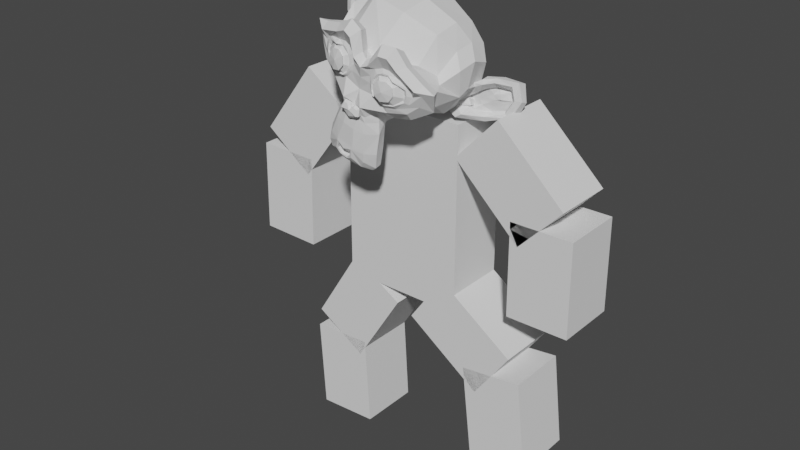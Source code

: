 # Source: body2.80.blend  (saved by Blender 2.80.75; exported with 4.5.12 LTS)
import bpy
from mathutils import Matrix  # noqa: F401  (used for matrix-valued properties, if any)

bpy.ops.wm.read_factory_settings(use_empty=True)
scene = bpy.context.scene
scene.name = 'Scene'

# ---- collections
col_collection = bpy.data.collections.new('Collection'); scene.collection.children.link(col_collection)

# ---- world
world_world = bpy.data.worlds.new('World'); scene.world = world_world
world_world.use_nodes = True; world_world.node_tree.nodes.clear()
_N = world_world.node_tree.nodes; _L = world_world.node_tree.links
n0 = _N.new('ShaderNodeOutputWorld'); n0.name = 'World Output'; n0.location = (300, 300)
n1 = _N.new('ShaderNodeBackground'); n1.name = 'Background'; n1.location = (10, 300)
n1.inputs[0].default_value = (0.05088, 0.05088, 0.05088, 1.0)
_L.new(n1.outputs[0], n0.inputs[0])
n0.is_active_output = True
world_world.color = (0.05088, 0.05088, 0.05088)
world_world.use_sun_shadow = False
world_world.sun_shadow_jitter_overblur = 0.0

# ---- meshes
me_cube_002 = bpy.data.meshes.new('Cube.002')
me_cube_002.from_pydata([(-1.0, -1.0, -1.0), (-1.0, -1.0, 1.0), (-1.0, 1.0, -1.0), (-1.0, 1.0, 1.0), (1.0, -1.0, -1.0), (1.0, -1.0, 1.0), (1.0, 1.0, -1.0), (1.0, 1.0, 1.0)], [], [(0, 1, 3, 2), (2, 3, 7, 6), (6, 7, 5, 4), (4, 5, 1, 0), (2, 6, 4, 0), (7, 3, 1, 5)])
_uv = me_cube_002.uv_layers.new(name='UVMap')
_uv.uv.foreach_set('vector', [0.375, 0.0, 0.625, 0.0, 0.625, 0.25, 0.375, 0.25, 0.375, 0.25, 0.625, 0.25, 0.625, 0.5, 0.375, 0.5, 0.375, 0.5, 0.625, 0.5, 0.625, 0.75, 0.375, 0.75, 0.375, 0.75, 0.625, 0.75, 0.625, 1.0, 0.375, 1.0, 0.125, 0.5, 0.375, 0.5, 0.375, 0.75, 0.125, 0.75, 0.625, 0.5, 0.875, 0.5, 0.875, 0.75, 0.625, 0.75])
me_cube_002.use_remesh_preserve_volume = False
me_cube_002.use_remesh_preserve_attributes = False
me_cube_002.use_mirror_vertex_groups = False
me_cube_002.update()
me_cube_003 = bpy.data.meshes.new('Cube.003')
me_cube_003.from_pydata([(0.04518, -6.676e-06, -1.753), (0.04518, -6.676e-06, 0.2466), (0.04518, 2.0, -1.753), (0.04518, 2.0, 0.2466), (2.045, -6.676e-06, -1.753), (2.045, -6.676e-06, 0.2466), (2.045, 2.0, -1.753), (2.045, 2.0, 0.2466)], [], [(0, 1, 3, 2), (2, 3, 7, 6), (6, 7, 5, 4), (4, 5, 1, 0), (2, 6, 4, 0), (7, 3, 1, 5)])
_uv = me_cube_003.uv_layers.new(name='UVMap')
_uv.uv.foreach_set('vector', [0.375, 0.0, 0.625, 0.0, 0.625, 0.25, 0.375, 0.25, 0.375, 0.25, 0.625, 0.25, 0.625, 0.5, 0.375, 0.5, 0.375, 0.5, 0.625, 0.5, 0.625, 0.75, 0.375, 0.75, 0.375, 0.75, 0.625, 0.75, 0.625, 1.0, 0.375, 1.0, 0.125, 0.5, 0.375, 0.5, 0.375, 0.75, 0.125, 0.75, 0.625, 0.5, 0.875, 0.5, 0.875, 0.75, 0.625, 0.75])
me_cube_003.use_remesh_preserve_volume = False
me_cube_003.use_remesh_preserve_attributes = False
me_cube_003.use_mirror_vertex_groups = False
me_cube_003.update()
me_cube_004 = bpy.data.meshes.new('Cube.004')
me_cube_004.from_pydata([(-0.955, -6.676e-06, -1.975), (-0.955, -6.676e-06, 0.02467), (-0.955, 2.0, -1.975), (-0.955, 2.0, 0.02467), (1.045, -6.676e-06, -1.975), (1.045, -6.676e-06, 0.02467), (1.045, 2.0, -1.975), (1.045, 2.0, 0.02467)], [], [(0, 1, 3, 2), (2, 3, 7, 6), (6, 7, 5, 4), (4, 5, 1, 0), (2, 6, 4, 0), (7, 3, 1, 5)])
_uv = me_cube_004.uv_layers.new(name='UVMap')
_uv.uv.foreach_set('vector', [0.375, 0.0, 0.625, 0.0, 0.625, 0.25, 0.375, 0.25, 0.375, 0.25, 0.625, 0.25, 0.625, 0.5, 0.375, 0.5, 0.375, 0.5, 0.625, 0.5, 0.625, 0.75, 0.375, 0.75, 0.375, 0.75, 0.625, 0.75, 0.625, 1.0, 0.375, 1.0, 0.125, 0.5, 0.375, 0.5, 0.375, 0.75, 0.125, 0.75, 0.625, 0.5, 0.875, 0.5, 0.875, 0.75, 0.625, 0.75])
me_cube_004.use_remesh_preserve_volume = False
me_cube_004.use_remesh_preserve_attributes = False
me_cube_004.use_mirror_vertex_groups = False
me_cube_004.update()
me_cube_005 = bpy.data.meshes.new('Cube.005')
me_cube_005.from_pydata([(-1.98, -6.676e-06, -1.77), (-1.98, -6.676e-06, 0.2295), (-1.98, 2.0, -1.77), (-1.98, 2.0, 0.2295), (0.02018, -6.676e-06, -1.77), (0.02018, -6.676e-06, 0.2295), (0.02018, 2.0, -1.77), (0.02018, 2.0, 0.2295)], [], [(0, 1, 3, 2), (2, 3, 7, 6), (6, 7, 5, 4), (4, 5, 1, 0), (2, 6, 4, 0), (7, 3, 1, 5)])
_uv = me_cube_005.uv_layers.new(name='UVMap')
_uv.uv.foreach_set('vector', [0.375, 0.0, 0.625, 0.0, 0.625, 0.25, 0.375, 0.25, 0.375, 0.25, 0.625, 0.25, 0.625, 0.5, 0.375, 0.5, 0.375, 0.5, 0.625, 0.5, 0.625, 0.75, 0.375, 0.75, 0.375, 0.75, 0.625, 0.75, 0.625, 1.0, 0.375, 1.0, 0.125, 0.5, 0.375, 0.5, 0.375, 0.75, 0.125, 0.75, 0.625, 0.5, 0.875, 0.5, 0.875, 0.75, 0.625, 0.75])
me_cube_005.use_remesh_preserve_volume = False
me_cube_005.use_remesh_preserve_attributes = False
me_cube_005.use_mirror_vertex_groups = False
me_cube_005.update()
me_cube_006 = bpy.data.meshes.new('Cube.006')
me_cube_006.from_pydata([(-1.055, -6.795e-06, -1.977), (-1.055, -6.795e-06, 0.02335), (-1.055, 2.0, -1.977), (-1.055, 2.0, 0.02335), (0.9446, -6.795e-06, -1.977), (0.9446, -6.795e-06, 0.02335), (0.9446, 2.0, -1.977), (0.9446, 2.0, 0.02335)], [], [(0, 1, 3, 2), (2, 3, 7, 6), (6, 7, 5, 4), (4, 5, 1, 0), (2, 6, 4, 0), (7, 3, 1, 5)])
_uv = me_cube_006.uv_layers.new(name='UVMap')
_uv.uv.foreach_set('vector', [0.375, 0.0, 0.625, 0.0, 0.625, 0.25, 0.375, 0.25, 0.375, 0.25, 0.625, 0.25, 0.625, 0.5, 0.375, 0.5, 0.375, 0.5, 0.625, 0.5, 0.625, 0.75, 0.375, 0.75, 0.375, 0.75, 0.625, 0.75, 0.625, 1.0, 0.375, 1.0, 0.125, 0.5, 0.375, 0.5, 0.375, 0.75, 0.125, 0.75, 0.625, 0.5, 0.875, 0.5, 0.875, 0.75, 0.625, 0.75])
me_cube_006.use_remesh_preserve_volume = False
me_cube_006.use_remesh_preserve_attributes = False
me_cube_006.use_mirror_vertex_groups = False
me_cube_006.update()
me_cube_007 = bpy.data.meshes.new('Cube.007')
me_cube_007.from_pydata([(-0.9547, -7.153e-06, -1.996), (-0.9547, -7.153e-06, 0.004456), (-0.9547, 2.0, -1.996), (-0.9547, 2.0, 0.004456), (1.045, -7.153e-06, -1.996), (1.045, -7.153e-06, 0.004456), (1.045, 2.0, -1.996), (1.045, 2.0, 0.004456)], [], [(0, 1, 3, 2), (2, 3, 7, 6), (6, 7, 5, 4), (4, 5, 1, 0), (2, 6, 4, 0), (7, 3, 1, 5)])
_uv = me_cube_007.uv_layers.new(name='UVMap')
_uv.uv.foreach_set('vector', [0.375, 0.0, 0.625, 0.0, 0.625, 0.25, 0.375, 0.25, 0.375, 0.25, 0.625, 0.25, 0.625, 0.5, 0.375, 0.5, 0.375, 0.5, 0.625, 0.5, 0.625, 0.75, 0.375, 0.75, 0.375, 0.75, 0.625, 0.75, 0.625, 1.0, 0.375, 1.0, 0.125, 0.5, 0.375, 0.5, 0.375, 0.75, 0.125, 0.75, 0.625, 0.5, 0.875, 0.5, 0.875, 0.75, 0.625, 0.75])
me_cube_007.use_remesh_preserve_volume = False
me_cube_007.use_remesh_preserve_attributes = False
me_cube_007.use_mirror_vertex_groups = False
me_cube_007.update()
me_cube_008 = bpy.data.meshes.new('Cube.008')
me_cube_008.from_pydata([(-1.006, -7.629e-06, -2.029), (-1.006, -7.629e-06, -0.02942), (-1.006, 2.0, -2.029), (-1.006, 2.0, -0.02942), (0.994, -7.629e-06, -2.029), (0.994, -7.629e-06, -0.02942), (0.994, 2.0, -2.029), (0.994, 2.0, -0.02942)], [], [(0, 1, 3, 2), (2, 3, 7, 6), (6, 7, 5, 4), (4, 5, 1, 0), (2, 6, 4, 0), (7, 3, 1, 5)])
_uv = me_cube_008.uv_layers.new(name='UVMap')
_uv.uv.foreach_set('vector', [0.375, 0.0, 0.625, 0.0, 0.625, 0.25, 0.375, 0.25, 0.375, 0.25, 0.625, 0.25, 0.625, 0.5, 0.375, 0.5, 0.375, 0.5, 0.625, 0.5, 0.625, 0.75, 0.375, 0.75, 0.375, 0.75, 0.625, 0.75, 0.625, 1.0, 0.375, 1.0, 0.125, 0.5, 0.375, 0.5, 0.375, 0.75, 0.125, 0.75, 0.625, 0.5, 0.875, 0.5, 0.875, 0.75, 0.625, 0.75])
me_cube_008.use_remesh_preserve_volume = False
me_cube_008.use_remesh_preserve_attributes = False
me_cube_008.use_mirror_vertex_groups = False
me_cube_008.update()
me_cube_009 = bpy.data.meshes.new('Cube.009')
me_cube_009.from_pydata([(-0.9543, -7.153e-06, -1.996), (-0.9543, -7.153e-06, 0.004456), (-0.9543, 2.0, -1.996), (-0.9543, 2.0, 0.004456), (1.046, -7.153e-06, -1.996), (1.046, -7.153e-06, 0.004456), (1.046, 2.0, -1.996), (1.046, 2.0, 0.004456)], [], [(0, 1, 3, 2), (2, 3, 7, 6), (6, 7, 5, 4), (4, 5, 1, 0), (2, 6, 4, 0), (7, 3, 1, 5)])
_uv = me_cube_009.uv_layers.new(name='UVMap')
_uv.uv.foreach_set('vector', [0.375, 0.0, 0.625, 0.0, 0.625, 0.25, 0.375, 0.25, 0.375, 0.25, 0.625, 0.25, 0.625, 0.5, 0.375, 0.5, 0.375, 0.5, 0.625, 0.5, 0.625, 0.75, 0.375, 0.75, 0.375, 0.75, 0.625, 0.75, 0.625, 1.0, 0.375, 1.0, 0.125, 0.5, 0.375, 0.5, 0.375, 0.75, 0.125, 0.75, 0.625, 0.5, 0.875, 0.5, 0.875, 0.75, 0.625, 0.75])
me_cube_009.use_remesh_preserve_volume = False
me_cube_009.use_remesh_preserve_attributes = False
me_cube_009.use_mirror_vertex_groups = False
me_cube_009.update()
me_cube_010 = bpy.data.meshes.new('Cube.010')
me_cube_010.from_pydata([(-1.057, -7.629e-06, -2.064), (-1.057, -7.629e-06, -0.06361), (-1.057, 2.0, -2.064), (-1.057, 2.0, -0.06361), (0.9431, -7.629e-06, -2.064), (0.9431, -7.629e-06, -0.06361), (0.9431, 2.0, -2.064), (0.9431, 2.0, -0.06361)], [], [(0, 1, 3, 2), (2, 3, 7, 6), (6, 7, 5, 4), (4, 5, 1, 0), (2, 6, 4, 0), (7, 3, 1, 5)])
_uv = me_cube_010.uv_layers.new(name='UVMap')
_uv.uv.foreach_set('vector', [0.375, 0.0, 0.625, 0.0, 0.625, 0.25, 0.375, 0.25, 0.375, 0.25, 0.625, 0.25, 0.625, 0.5, 0.375, 0.5, 0.375, 0.5, 0.625, 0.5, 0.625, 0.75, 0.375, 0.75, 0.375, 0.75, 0.625, 0.75, 0.625, 1.0, 0.375, 1.0, 0.125, 0.5, 0.375, 0.5, 0.375, 0.75, 0.125, 0.75, 0.625, 0.5, 0.875, 0.5, 0.875, 0.75, 0.625, 0.75])
me_cube_010.use_remesh_preserve_volume = False
me_cube_010.use_remesh_preserve_attributes = False
me_cube_010.use_mirror_vertex_groups = False
me_cube_010.update()
me_suzanne = bpy.data.meshes.new('Suzanne')
me_suzanne.from_pydata([(0.3845, -1.475, 0.4469), (-0.4905, -1.475, 0.4469), (0.447, -1.397, 0.3766), (-0.553, -1.397, 0.3766), (0.4938, -1.287, 0.3375), (-0.5999, -1.287, 0.3375), (0.2985, -1.326, 0.2594), (-0.4046, -1.326, 0.2594), (0.2985, -1.428, 0.3141), (-0.4046, -1.428, 0.3141), (0.2985, -1.49, 0.4157), (-0.4046, -1.49, 0.4157), (0.2204, -1.506, 0.4469), (-0.3265, -1.506, 0.4469), (0.1501, -1.451, 0.3766), (-0.2562, -1.451, 0.3766), (0.1032, -1.358, 0.3375), (-0.2093, -1.358, 0.3375), (0.02509, -1.365, 0.525), (-0.1312, -1.365, 0.525), (0.08759, -1.451, 0.525), (-0.1937, -1.451, 0.525), (0.1892, -1.506, 0.525), (-0.2952, -1.506, 0.525), (0.2204, -1.506, 0.611), (-0.3265, -1.506, 0.611), (0.1501, -1.451, 0.6735), (-0.2562, -1.451, 0.6735), (0.1032, -1.358, 0.7204), (-0.2093, -1.358, 0.7204), (0.2985, -1.326, 0.7985), (-0.4046, -1.326, 0.7985), (0.2985, -1.428, 0.736), (-0.4046, -1.428, 0.736), (0.2985, -1.49, 0.6422), (-0.4046, -1.49, 0.6422), (0.3845, -1.475, 0.611), (-0.4905, -1.475, 0.611), (0.447, -1.397, 0.6735), (-0.553, -1.397, 0.6735), (0.4938, -1.287, 0.7204), (-0.5999, -1.287, 0.7204), (0.572, -1.272, 0.525), (-0.678, -1.272, 0.525), (0.5095, -1.381, 0.525), (-0.6155, -1.381, 0.525), (0.4157, -1.467, 0.525), (-0.5218, -1.467, 0.525), (0.4235, -1.483, 0.525), (-0.5296, -1.483, 0.525), (0.3923, -1.49, 0.6188), (-0.4983, -1.49, 0.6188), (0.2985, -1.514, 0.6579), (-0.4046, -1.514, 0.6579), (0.2126, -1.529, 0.6188), (-0.3187, -1.529, 0.6188), (0.1735, -1.529, 0.525), (-0.2796, -1.529, 0.525), (0.2126, -1.529, 0.4391), (-0.3187, -1.529, 0.4391), (0.2985, -1.537, 0.525), (-0.4046, -1.537, 0.525), (0.2985, -1.514, 0.4), (-0.4046, -1.514, 0.4), (0.3923, -1.49, 0.4391), (-0.4983, -1.49, 0.4391), (-0.05304, -1.451, 0.7125), (-0.05304, -1.529, 0.6344), (-0.05304, -1.444, -0.3968), (-0.05304, -1.49, -0.03746), (-0.05304, -1.506, 0.09536), (-0.05304, -1.428, -0.4906), (-0.05304, -1.311, 0.6891), (-0.05304, -1.279, 0.8532), (-0.05304, -0.1623, 1.181), (-0.05304, 0.1424, 0.8454), (-0.05304, 0.119, 0.3532), (-0.05304, -0.3576, -0.09996), (0.1501, -1.272, 0.09536), (-0.2562, -1.272, 0.09536), (0.2595, -1.279, -0.1546), (-0.3655, -1.279, -0.1546), (0.2985, -1.279, -0.4125), (-0.4046, -1.279, -0.4125), (0.3142, -1.24, -0.6078), (-0.4202, -1.24, -0.6078), (0.2751, -1.233, -0.6625), (-0.3812, -1.233, -0.6625), (0.1267, -1.264, -0.6859), (-0.2327, -1.264, -0.6859), (-0.05304, -1.287, -0.7015), (0.3845, -1.24, 0.1422), (-0.4905, -1.24, 0.1422), (0.5798, -1.248, 0.2438), (-0.6858, -1.248, 0.2438), (0.7751, -1.154, 0.4313), (-0.8812, -1.154, 0.4313), (0.8063, -1.303, 0.7125), (-0.9124, -1.303, 0.7125), (0.6579, -1.334, 0.7672), (-0.764, -1.334, 0.7672), (0.4392, -1.397, 0.8844), (-0.5452, -1.397, 0.8844), (0.2673, -1.444, 1.041), (-0.3733, -1.444, 1.041), (0.1032, -1.467, 1.002), (-0.2093, -1.467, 1.002), (0.009464, -1.459, 0.775), (-0.1155, -1.459, 0.775), (0.111, -1.483, 0.6969), (-0.2171, -1.483, 0.6969), (0.07196, -1.475, 0.5875), (-0.178, -1.475, 0.5875), (0.1501, -1.451, 0.3766), (-0.2562, -1.451, 0.3766), (0.322, -1.412, 0.2985), (-0.428, -1.412, 0.2985), (0.4392, -1.381, 0.3454), (-0.5452, -1.381, 0.3454), (0.572, -1.358, 0.4704), (-0.678, -1.358, 0.4704), (0.5876, -1.358, 0.5797), (-0.6937, -1.358, 0.5797), (0.5485, -1.373, 0.6579), (-0.6546, -1.373, 0.6579), (0.3767, -1.428, 0.7204), (-0.4827, -1.428, 0.7204), (0.197, -1.467, 0.7516), (-0.303, -1.467, 0.7516), (-0.05304, -1.444, -0.4828), (0.05634, -1.444, -0.4359), (-0.1624, -1.444, -0.4359), (0.06415, -1.42, -0.5531), (-0.1702, -1.42, -0.5531), (0.009464, -1.404, -0.6), (-0.1155, -1.404, -0.6), (-0.05304, -1.397, -0.6078), (-0.05304, -1.459, 0.08754), (-0.05304, -1.451, 0.1422), (0.04853, -1.451, 0.1344), (-0.1546, -1.451, 0.1344), (0.07196, -1.459, 0.05629), (-0.178, -1.459, 0.05629), (0.0329, -1.451, -0.006207), (-0.139, -1.451, -0.006207), (0.3454, -1.381, 0.236), (-0.4515, -1.381, 0.236), (0.5642, -1.334, 0.3375), (-0.6702, -1.334, 0.3375), (0.6735, -1.311, 0.486), (-0.7796, -1.311, 0.486), (0.6892, -1.365, 0.6579), (-0.7952, -1.365, 0.6579), (0.6345, -1.436, 0.6969), (-0.7405, -1.436, 0.6969), (0.3845, -1.506, 0.8297), (-0.4905, -1.506, 0.8297), (0.2595, -1.545, 0.9235), (-0.3655, -1.545, 0.9235), (0.1501, -1.561, 0.9), (-0.2562, -1.561, 0.9), (0.04853, -1.553, 0.7125), (-0.1546, -1.553, 0.7125), (0.07196, -1.522, 0.1813), (-0.178, -1.522, 0.1813), (0.1579, -1.42, -0.1625), (-0.264, -1.42, -0.1625), (0.197, -1.397, -0.4203), (-0.303, -1.397, -0.4203), (0.2126, -1.373, -0.5375), (-0.3187, -1.373, -0.5375), (0.1813, -1.342, -0.6312), (-0.2874, -1.342, -0.6312), (0.111, -1.342, -0.6468), (-0.2171, -1.342, -0.6468), (-0.05304, -1.35, -0.6625), (-0.05304, -1.436, 0.3297), (-0.05304, -1.475, 0.4938), (0.2751, -1.451, 0.7594), (-0.3812, -1.451, 0.7594), (0.111, -1.459, 0.4235), (-0.2171, -1.459, 0.4235), (0.07978, -1.467, 0.4938), (-0.1858, -1.467, 0.4938), (0.06415, -1.444, -0.4046), (-0.1702, -1.444, -0.4046), (0.02509, -1.459, -0.1625), (-0.1312, -1.459, -0.1625), (-0.05304, -1.459, -0.1625), (-0.05304, -1.451, -0.04527), (0.04071, -1.49, 0.009418), (-0.1468, -1.49, 0.009418), (0.07978, -1.506, 0.05629), (-0.1858, -1.506, 0.05629), (0.05634, -1.49, 0.15), (-0.1624, -1.49, 0.15), (-0.01397, -1.49, 0.1579), (-0.0921, -1.49, 0.1579), (-0.05304, -1.537, 0.07973), (-0.006161, -1.522, 0.1344), (-0.09991, -1.522, 0.1344), (0.04071, -1.522, 0.1266), (-0.1468, -1.522, 0.1266), (0.05634, -1.537, 0.05629), (-0.1624, -1.537, 0.05629), (0.02509, -1.514, 0.03286), (-0.1312, -1.514, 0.03286), (-0.05304, -1.514, -0.006207), (0.2048, -1.264, -0.02964), (-0.3108, -1.264, -0.02964), (0.111, -1.42, 0.04067), (-0.2171, -1.42, 0.04067), (0.1267, -1.42, -0.02964), (-0.2327, -1.42, -0.02964), (0.1813, -1.264, 0.03286), (-0.2874, -1.264, 0.03286), (-0.05304, -1.397, -0.5921), (-0.006161, -1.397, -0.5843), (-0.09991, -1.397, -0.5843), (0.04071, -1.42, -0.5375), (-0.1468, -1.42, -0.5375), (0.04071, -1.436, -0.4593), (-0.1468, -1.436, -0.4593), (-0.05304, -1.365, -0.4984), (0.04071, -1.373, -0.4671), (-0.1468, -1.373, -0.4671), (0.04071, -1.35, -0.5296), (-0.1468, -1.35, -0.5296), (-0.006161, -1.342, -0.5687), (-0.09991, -1.342, -0.5687), (-0.05304, -1.342, -0.5765), (0.1188, -1.49, 0.5016), (-0.2249, -1.49, 0.5016), (0.1345, -1.483, 0.4391), (-0.2405, -1.483, 0.4391), (0.2829, -1.467, 0.7125), (-0.389, -1.467, 0.7125), (0.2204, -1.483, 0.7047), (-0.3265, -1.483, 0.7047), (0.3688, -1.483, 0.6813), (-0.4749, -1.483, 0.6813), (0.5095, -1.404, 0.6344), (-0.6155, -1.404, 0.6344), (0.5329, -1.397, 0.5719), (-0.639, -1.397, 0.5719), (0.5251, -1.389, 0.4782), (-0.6312, -1.389, 0.4782), (0.4235, -1.428, 0.3844), (-0.5296, -1.428, 0.3844), (0.322, -1.451, 0.3454), (-0.428, -1.451, 0.3454), (0.1735, -1.49, 0.3922), (-0.2796, -1.49, 0.3922), (0.1267, -1.49, 0.5797), (-0.2327, -1.49, 0.5797), (0.1579, -1.49, 0.6579), (-0.264, -1.49, 0.6579), (0.1813, -1.467, 0.6422), (-0.2874, -1.467, 0.6422), (0.1423, -1.467, 0.5797), (-0.2483, -1.467, 0.5797), (0.1892, -1.467, 0.4079), (-0.2952, -1.467, 0.4079), (0.322, -1.436, 0.3688), (-0.428, -1.436, 0.3688), (0.4079, -1.412, 0.4), (-0.514, -1.412, 0.4), (0.4938, -1.381, 0.4938), (-0.5999, -1.381, 0.4938), (0.5017, -1.381, 0.5641), (-0.6077, -1.381, 0.5641), (0.4782, -1.389, 0.6188), (-0.5843, -1.389, 0.6188), (0.361, -1.459, 0.6735), (-0.4671, -1.459, 0.6735), (0.2282, -1.475, 0.6813), (-0.3343, -1.475, 0.6813), (0.2829, -1.459, 0.6891), (-0.389, -1.459, 0.6891), (0.1501, -1.459, 0.4547), (-0.2562, -1.459, 0.4547), (0.1423, -1.459, 0.5094), (-0.2483, -1.459, 0.5094), (0.05634, -1.319, 0.7438), (-0.1624, -1.319, 0.7438), (0.1423, -1.326, 0.9469), (-0.2483, -1.326, 0.9469), (0.2829, -1.303, 0.9704), (-0.389, -1.303, 0.9704), (0.4313, -1.264, 0.8375), (-0.5374, -1.264, 0.8375), (0.6267, -1.201, 0.736), (-0.7327, -1.201, 0.736), (0.7438, -1.17, 0.6891), (-0.8499, -1.17, 0.6891), (0.7204, -1.084, 0.4469), (-0.8265, -1.084, 0.4469), (0.5485, -1.123, 0.2829), (-0.6546, -1.123, 0.2829), (0.3845, -1.178, 0.1891), (-0.4905, -1.178, 0.1891), (-0.05304, -0.9982, 1.181), (-0.05304, -0.631, 1.267), (-0.05304, -0.03725, 0.08754), (-0.05304, -0.8966, -0.1781), (-0.05304, -1.17, -0.6937), (-0.05304, -1.053, -0.5218), (-0.05304, -1.029, -0.2875), (-0.05304, -0.9904, -0.2015), (0.7985, -0.7638, 0.5172), (-0.9046, -0.7638, 0.5172), (0.8063, -0.6623, 0.6032), (-0.9124, -0.6623, 0.6032), (0.7204, -0.2716, 0.5485), (-0.8265, -0.2716, 0.5485), (0.4079, -0.006003, 0.7204), (-0.514, -0.006003, 0.7204), (0.6813, -0.7794, 0.236), (-0.7874, -0.7794, 0.236), (0.5407, -0.5451, 0.1579), (-0.6468, -0.5451, 0.1579), (0.5876, -0.2794, 0.275), (-0.6937, -0.2794, 0.275), (0.2829, -0.04507, 0.3375), (-0.389, -0.04507, 0.3375), (0.1813, -1.115, -0.06871), (-0.2874, -1.115, -0.06871), (0.1267, -0.9669, -0.1312), (-0.2327, -0.9669, -0.1312), (0.236, -1.092, -0.4281), (-0.3421, -1.092, -0.4281), (0.197, -1.1, -0.2171), (-0.303, -1.1, -0.2171), (0.2751, -1.108, -0.6312), (-0.3812, -1.108, -0.6312), (0.08759, -1.076, -0.475), (-0.1937, -1.076, -0.475), (0.07196, -1.069, -0.2562), (-0.178, -1.069, -0.2562), (0.111, -1.147, -0.6625), (-0.2171, -1.147, -0.6625), (0.1657, -1.139, 0.001606), (-0.2718, -1.139, 0.001606), (0.1579, -1.178, 0.05629), (-0.264, -1.178, 0.05629), (0.1501, -1.209, 0.111), (-0.2562, -1.209, 0.111), (0.1579, -0.8732, -0.1078), (-0.264, -0.8732, -0.1078), (0.2438, -0.4435, -0.02964), (-0.3499, -0.4435, -0.02964), (0.2907, -0.1701, 0.1344), (-0.3968, -0.1701, 0.1344), (0.4001, -0.3263, 1.15), (-0.5062, -0.3263, 1.15), (0.4001, -0.6388, 1.213), (-0.5062, -0.6388, 1.213), (0.4001, -0.9435, 1.134), (-0.5062, -0.9435, 1.134), (0.4079, -1.139, 0.8063), (-0.514, -1.139, 0.8063), (0.6735, -1.045, 0.6891), (-0.7796, -1.045, 0.6891), (0.5798, -0.9904, 0.736), (-0.6858, -0.9904, 0.736), (0.5876, -0.7638, 0.986), (-0.6937, -0.7638, 0.986), (0.7438, -0.8341, 0.8454), (-0.8499, -0.8341, 0.8454), (0.7438, -0.5919, 0.9), (-0.8499, -0.5919, 0.9), (0.5876, -0.5138, 1.033), (-0.6937, -0.5138, 1.033), (0.5876, -0.2638, 0.9625), (-0.6937, -0.2638, 0.9625), (0.7438, -0.3498, 0.8219), (-0.8499, -0.3498, 0.8219), (0.5642, -0.1232, 0.611), (-0.6702, -0.1232, 0.611), (0.4313, -0.1623, 0.3063), (-0.5374, -0.1623, 0.3063), (0.7673, -0.506, 0.611), (-0.8733, -0.506, 0.611), (0.3532, -0.8576, 0.111), (-0.4593, -0.8576, 0.111), (0.3767, -0.4982, 0.08754), (-0.4827, -0.4982, 0.08754), (0.8376, -0.4748, 0.6891), (-0.9437, -0.4748, 0.6891), (0.7204, -0.5841, 0.1422), (-0.8265, -0.5841, 0.1422), (0.986, -0.381, 0.1813), (-1.092, -0.381, 0.1813), (1.228, -0.2794, 0.3375), (-1.334, -0.2794, 0.3375), (1.299, -0.2873, 0.6032), (-1.405, -0.2873, 0.6032), (1.181, -0.2873, 0.7907), (-1.287, -0.2873, 0.7907), (0.9704, -0.3966, 0.7594), (-1.076, -0.3966, 0.7594), (0.9626, -0.4201, 0.6969), (-1.069, -0.4201, 0.6969), (1.134, -0.3185, 0.7204), (-1.241, -0.3185, 0.7204), (1.213, -0.3029, 0.5719), (-1.319, -0.3029, 0.5719), (1.158, -0.3029, 0.361), (-1.264, -0.3029, 0.361), (0.9782, -0.4044, 0.2438), (-1.084, -0.4044, 0.2438), (0.7751, -0.5763, 0.2125), (-0.8812, -0.5763, 0.2125), (0.8688, -0.4904, 0.6422), (-0.9749, -0.4904, 0.6422), (0.8923, -0.4201, 0.5875), (-0.9983, -0.4201, 0.5875), (0.8298, -0.4982, 0.2594), (-0.9358, -0.4982, 0.2594), (0.986, -0.3419, 0.2829), (-1.092, -0.3419, 0.2829), (1.134, -0.2638, 0.3766), (-1.241, -0.2638, 0.3766), (1.181, -0.2638, 0.5329), (-1.287, -0.2638, 0.5329), (1.119, -0.2716, 0.6422), (-1.225, -0.2716, 0.6422), (0.9704, -0.3498, 0.6266), (-1.076, -0.3498, 0.6266), (0.7907, -0.4982, 0.5719), (-0.8968, -0.4982, 0.5719), (0.7829, -0.4357, 0.4547), (-0.889, -0.4357, 0.4547), (0.7048, -0.4357, 0.3766), (-0.8108, -0.4357, 0.3766), (0.7673, -0.4357, 0.3688), (-0.8733, -0.4357, 0.3688), (0.7907, -0.4357, 0.2985), (-0.8968, -0.4357, 0.2985), (0.7595, -0.4357, 0.2672), (-0.8655, -0.4357, 0.2672), (0.6735, -0.6388, 0.2829), (-0.7796, -0.6388, 0.2829), (0.6657, -0.5373, 0.2594), (-0.7718, -0.5373, 0.2594), (0.6657, -0.5216, 0.3219), (-0.7718, -0.5216, 0.3219), (0.7438, -0.4982, 0.486), (-0.8499, -0.4982, 0.486), (0.8376, -0.4435, 0.525), (-0.9437, -0.4435, 0.525), (0.8376, -0.3888, 0.5172), (-0.9437, -0.3888, 0.5172), (0.7595, -0.3888, 0.2672), (-0.8655, -0.3888, 0.2672), (0.7985, -0.3888, 0.2985), (-0.9046, -0.3888, 0.2985), (0.7751, -0.3888, 0.361), (-0.8812, -0.3888, 0.361), (0.7126, -0.3888, 0.3766), (-0.8187, -0.3888, 0.3766), (0.7907, -0.3888, 0.4547), (-0.8968, -0.3888, 0.4547), (0.986, -0.2951, 0.611), (-1.092, -0.2951, 0.611), (1.134, -0.2248, 0.6266), (-1.241, -0.2248, 0.6266), (1.205, -0.2169, 0.525), (-1.311, -0.2169, 0.525), (1.158, -0.2248, 0.3688), (-1.264, -0.2248, 0.3688), (0.9938, -0.2873, 0.2829), (-1.1, -0.2873, 0.2829), (0.8298, -0.4435, 0.2672), (-0.9358, -0.4435, 0.2672), (0.9001, -0.3654, 0.5719), (-1.006, -0.3654, 0.5719), (0.8376, -0.381, 0.3922), (-0.9437, -0.381, 0.3922), (0.8845, -0.3732, 0.3454), (-0.9905, -0.3732, 0.3454), (0.947, -0.3419, 0.4079), (-1.053, -0.3419, 0.4079), (0.9079, -0.3576, 0.4547), (-1.014, -0.3576, 0.4547), (0.9626, -0.3341, 0.5172), (-1.069, -0.3341, 0.5172), (1.002, -0.3263, 0.4704), (-1.108, -0.3263, 0.4704), (1.056, -0.3185, 0.4938), (-1.162, -0.3185, 0.4938), (1.033, -0.3185, 0.5563), (-1.139, -0.3185, 0.5563), (0.9704, -0.2248, 0.7204), (-1.076, -0.2248, 0.7204), (1.197, -0.1623, 0.7516), (-1.303, -0.1623, 0.7516), (1.314, -0.2091, 0.5797), (-1.42, -0.2091, 0.5797), (1.259, -0.1779, 0.3375), (-1.366, -0.1779, 0.3375), (0.986, -0.2169, 0.1969), (-1.092, -0.2169, 0.1969), (0.736, -0.381, 0.1579), (-0.8421, -0.381, 0.1579), (0.8063, -0.3263, 0.6657), (-0.9124, -0.3263, 0.6657)], [], [(46, 0, 2, 44), (3, 1, 47, 45), (44, 2, 4, 42), (5, 3, 45, 43), (2, 8, 6, 4), (7, 9, 3, 5), (0, 10, 8, 2), (9, 11, 1, 3), (10, 12, 14, 8), (15, 13, 11, 9), (8, 14, 16, 6), (17, 15, 9, 7), (14, 20, 18, 16), (19, 21, 15, 17), (12, 22, 20, 14), (21, 23, 13, 15), (22, 24, 26, 20), (27, 25, 23, 21), (20, 26, 28, 18), (29, 27, 21, 19), (26, 32, 30, 28), (31, 33, 27, 29), (24, 34, 32, 26), (33, 35, 25, 27), (34, 36, 38, 32), (39, 37, 35, 33), (32, 38, 40, 30), (41, 39, 33, 31), (38, 44, 42, 40), (43, 45, 39, 41), (36, 46, 44, 38), (45, 47, 37, 39), (46, 36, 50, 48), (51, 37, 47, 49), (36, 34, 52, 50), (53, 35, 37, 51), (34, 24, 54, 52), (55, 25, 35, 53), (24, 22, 56, 54), (57, 23, 25, 55), (22, 12, 58, 56), (59, 13, 23, 57), (12, 10, 62, 58), (63, 11, 13, 59), (10, 0, 64, 62), (65, 1, 11, 63), (0, 46, 48, 64), (49, 47, 1, 65), (60, 64, 48), (49, 65, 61), (62, 64, 60), (61, 65, 63), (60, 58, 62), (63, 59, 61), (60, 56, 58), (59, 57, 61), (60, 54, 56), (57, 55, 61), (60, 52, 54), (55, 53, 61), (60, 50, 52), (53, 51, 61), (60, 48, 50), (51, 49, 61), (88, 173, 175, 90), (175, 174, 89, 90), (86, 171, 173, 88), (174, 172, 87, 89), (84, 169, 171, 86), (172, 170, 85, 87), (82, 167, 169, 84), (170, 168, 83, 85), (80, 165, 167, 82), (168, 166, 81, 83), (78, 91, 145, 163), (146, 92, 79, 164), (91, 93, 147, 145), (148, 94, 92, 146), (93, 95, 149, 147), (150, 96, 94, 148), (95, 97, 151, 149), (152, 98, 96, 150), (97, 99, 153, 151), (154, 100, 98, 152), (99, 101, 155, 153), (156, 102, 100, 154), (101, 103, 157, 155), (158, 104, 102, 156), (103, 105, 159, 157), (160, 106, 104, 158), (105, 107, 161, 159), (162, 108, 106, 160), (107, 66, 67, 161), (67, 66, 108, 162), (109, 127, 159, 161), (160, 128, 110, 162), (127, 178, 157, 159), (158, 179, 128, 160), (125, 155, 157, 178), (158, 156, 126, 179), (123, 153, 155, 125), (156, 154, 124, 126), (121, 151, 153, 123), (154, 152, 122, 124), (119, 149, 151, 121), (152, 150, 120, 122), (117, 147, 149, 119), (150, 148, 118, 120), (115, 145, 147, 117), (148, 146, 116, 118), (113, 163, 145, 115), (146, 164, 114, 116), (113, 180, 176, 163), (176, 181, 114, 164), (109, 161, 67, 111), (67, 162, 110, 112), (111, 67, 177, 182), (177, 67, 112, 183), (176, 180, 182, 177), (183, 181, 176, 177), (134, 136, 175, 173), (175, 136, 135, 174), (132, 134, 173, 171), (174, 135, 133, 172), (130, 132, 171, 169), (172, 133, 131, 170), (165, 186, 184, 167), (185, 187, 166, 168), (130, 169, 167, 184), (168, 170, 131, 185), (143, 189, 188, 186), (188, 189, 144, 187), (184, 186, 188, 68), (188, 187, 185, 68), (129, 130, 184, 68), (185, 131, 129, 68), (141, 192, 190, 143), (191, 193, 142, 144), (139, 194, 192, 141), (193, 195, 140, 142), (138, 196, 194, 139), (195, 197, 138, 140), (137, 70, 196, 138), (197, 70, 137, 138), (189, 143, 190, 69), (191, 144, 189, 69), (69, 190, 205, 207), (206, 191, 69, 207), (70, 198, 199, 196), (200, 198, 70, 197), (196, 199, 201, 194), (202, 200, 197, 195), (194, 201, 203, 192), (204, 202, 195, 193), (192, 203, 205, 190), (206, 204, 193, 191), (198, 203, 201, 199), (202, 204, 198, 200), (198, 207, 205, 203), (206, 207, 198, 204), (138, 139, 163, 176), (164, 140, 138, 176), (139, 141, 210, 163), (211, 142, 140, 164), (141, 143, 212, 210), (213, 144, 142, 211), (143, 186, 165, 212), (166, 187, 144, 213), (80, 208, 212, 165), (213, 209, 81, 166), (208, 214, 210, 212), (211, 215, 209, 213), (78, 163, 210, 214), (211, 164, 79, 215), (130, 129, 71, 221), (71, 129, 131, 222), (132, 130, 221, 219), (222, 131, 133, 220), (134, 132, 219, 217), (220, 133, 135, 218), (136, 134, 217, 216), (218, 135, 136, 216), (216, 217, 228, 230), (229, 218, 216, 230), (217, 219, 226, 228), (227, 220, 218, 229), (219, 221, 224, 226), (225, 222, 220, 227), (221, 71, 223, 224), (223, 71, 222, 225), (223, 230, 228, 224), (229, 230, 223, 225), (224, 228, 226), (227, 229, 225), (182, 180, 233, 231), (234, 181, 183, 232), (111, 182, 231, 253), (232, 183, 112, 254), (109, 111, 253, 255), (254, 112, 110, 256), (180, 113, 251, 233), (252, 114, 181, 234), (113, 115, 249, 251), (250, 116, 114, 252), (115, 117, 247, 249), (248, 118, 116, 250), (117, 119, 245, 247), (246, 120, 118, 248), (119, 121, 243, 245), (244, 122, 120, 246), (121, 123, 241, 243), (242, 124, 122, 244), (123, 125, 239, 241), (240, 126, 124, 242), (125, 178, 235, 239), (236, 179, 126, 240), (178, 127, 237, 235), (238, 128, 179, 236), (127, 109, 255, 237), (256, 110, 128, 238), (237, 255, 257, 275), (258, 256, 238, 276), (235, 237, 275, 277), (276, 238, 236, 278), (239, 235, 277, 273), (278, 236, 240, 274), (241, 239, 273, 271), (274, 240, 242, 272), (243, 241, 271, 269), (272, 242, 244, 270), (245, 243, 269, 267), (270, 244, 246, 268), (247, 245, 267, 265), (268, 246, 248, 266), (249, 247, 265, 263), (266, 248, 250, 264), (251, 249, 263, 261), (264, 250, 252, 262), (233, 251, 261, 279), (262, 252, 234, 280), (255, 253, 259, 257), (260, 254, 256, 258), (253, 231, 281, 259), (282, 232, 254, 260), (231, 233, 279, 281), (280, 234, 232, 282), (66, 107, 283, 72), (284, 108, 66, 72), (107, 105, 285, 283), (286, 106, 108, 284), (105, 103, 287, 285), (288, 104, 106, 286), (103, 101, 289, 287), (290, 102, 104, 288), (101, 99, 291, 289), (292, 100, 102, 290), (99, 97, 293, 291), (294, 98, 100, 292), (97, 95, 295, 293), (296, 96, 98, 294), (95, 93, 297, 295), (298, 94, 96, 296), (93, 91, 299, 297), (300, 92, 94, 298), (307, 308, 327, 337), (328, 308, 307, 338), (306, 307, 337, 335), (338, 307, 306, 336), (305, 306, 335, 339), (336, 306, 305, 340), (88, 90, 305, 339), (305, 90, 89, 340), (86, 88, 339, 333), (340, 89, 87, 334), (84, 86, 333, 329), (334, 87, 85, 330), (82, 84, 329, 331), (330, 85, 83, 332), (329, 335, 337, 331), (338, 336, 330, 332), (329, 333, 339, 335), (340, 334, 330, 336), (325, 331, 337, 327), (338, 332, 326, 328), (80, 82, 331, 325), (332, 83, 81, 326), (208, 341, 343, 214), (344, 342, 209, 215), (80, 325, 341, 208), (342, 326, 81, 209), (78, 214, 343, 345), (344, 215, 79, 346), (78, 345, 299, 91), (300, 346, 79, 92), (76, 323, 351, 303), (352, 324, 76, 303), (303, 351, 349, 77), (350, 352, 303, 77), (77, 349, 347, 304), (348, 350, 77, 304), (304, 347, 327, 308), (328, 348, 304, 308), (325, 327, 347, 341), (348, 328, 326, 342), (295, 297, 317, 309), (318, 298, 296, 310), (75, 315, 323, 76), (324, 316, 75, 76), (301, 357, 355, 302), (356, 358, 301, 302), (302, 355, 353, 74), (354, 356, 302, 74), (74, 353, 315, 75), (316, 354, 74, 75), (291, 293, 361, 363), (362, 294, 292, 364), (363, 361, 367, 365), (368, 362, 364, 366), (365, 367, 369, 371), (370, 368, 366, 372), (371, 369, 375, 373), (376, 370, 372, 374), (313, 377, 373, 375), (374, 378, 314, 376), (315, 353, 373, 377), (374, 354, 316, 378), (353, 355, 371, 373), (372, 356, 354, 374), (355, 357, 365, 371), (366, 358, 356, 372), (357, 359, 363, 365), (364, 360, 358, 366), (289, 291, 363, 359), (364, 292, 290, 360), (73, 359, 357, 301), (358, 360, 73, 301), (283, 285, 287, 289), (288, 286, 284, 290), (283, 289, 359, 73), (360, 290, 284, 73), (72, 283, 73), (73, 284, 72), (293, 295, 309, 361), (310, 296, 294, 362), (309, 311, 367, 361), (368, 312, 310, 362), (311, 381, 369, 367), (370, 382, 312, 368), (313, 375, 369, 381), (370, 376, 314, 382), (347, 349, 385, 383), (386, 350, 348, 384), (317, 383, 385, 319), (386, 384, 318, 320), (297, 299, 383, 317), (384, 300, 298, 318), (299, 343, 341, 383), (342, 344, 300, 384), (341, 347, 383), (384, 348, 342), (299, 345, 343), (344, 346, 300), (313, 321, 379, 377), (380, 322, 314, 378), (315, 377, 379, 323), (380, 378, 316, 324), (319, 385, 379, 321), (380, 386, 320, 322), (349, 351, 379, 385), (380, 352, 350, 386), (323, 379, 351), (352, 380, 324), (399, 387, 413, 401), (414, 388, 400, 402), (399, 401, 403, 397), (404, 402, 400, 398), (397, 403, 405, 395), (406, 404, 398, 396), (395, 405, 407, 393), (408, 406, 396, 394), (393, 407, 409, 391), (410, 408, 394, 392), (391, 409, 411, 389), (412, 410, 392, 390), (409, 419, 417, 411), (418, 420, 410, 412), (407, 421, 419, 409), (420, 422, 408, 410), (405, 423, 421, 407), (422, 424, 406, 408), (403, 425, 423, 405), (424, 426, 404, 406), (401, 427, 425, 403), (426, 428, 402, 404), (401, 413, 415, 427), (416, 414, 402, 428), (317, 319, 443, 441), (444, 320, 318, 442), (319, 389, 411, 443), (412, 390, 320, 444), (309, 317, 441, 311), (442, 318, 310, 312), (381, 429, 413, 387), (414, 430, 382, 388), (411, 417, 439, 443), (440, 418, 412, 444), (437, 445, 443, 439), (444, 446, 438, 440), (433, 445, 437, 435), (438, 446, 434, 436), (431, 447, 445, 433), (446, 448, 432, 434), (429, 447, 431, 449), (432, 448, 430, 450), (413, 429, 449, 415), (450, 430, 414, 416), (311, 447, 429, 381), (430, 448, 312, 382), (311, 441, 445, 447), (446, 442, 312, 448), (441, 443, 445), (446, 444, 442), (415, 449, 451, 475), (452, 450, 416, 476), (449, 431, 461, 451), (462, 432, 450, 452), (431, 433, 459, 461), (460, 434, 432, 462), (433, 435, 457, 459), (458, 436, 434, 460), (435, 437, 455, 457), (456, 438, 436, 458), (437, 439, 453, 455), (454, 440, 438, 456), (439, 417, 473, 453), (474, 418, 440, 454), (427, 415, 475, 463), (476, 416, 428, 464), (425, 427, 463, 465), (464, 428, 426, 466), (423, 425, 465, 467), (466, 426, 424, 468), (421, 423, 467, 469), (468, 424, 422, 470), (419, 421, 469, 471), (470, 422, 420, 472), (417, 419, 471, 473), (472, 420, 418, 474), (457, 455, 479, 477), (480, 456, 458, 478), (477, 479, 481, 483), (482, 480, 478, 484), (483, 481, 487, 485), (488, 482, 484, 486), (485, 487, 489, 491), (490, 488, 486, 492), (463, 475, 485, 491), (486, 476, 464, 492), (451, 483, 485, 475), (486, 484, 452, 476), (451, 461, 477, 483), (478, 462, 452, 484), (457, 477, 461, 459), (462, 478, 458, 460), (453, 473, 479, 455), (480, 474, 454, 456), (471, 481, 479, 473), (480, 482, 472, 474), (469, 487, 481, 471), (482, 488, 470, 472), (467, 489, 487, 469), (488, 490, 468, 470), (465, 491, 489, 467), (490, 492, 466, 468), (463, 491, 465), (466, 492, 464), (391, 389, 503, 501), (504, 390, 392, 502), (393, 391, 501, 499), (502, 392, 394, 500), (395, 393, 499, 497), (500, 394, 396, 498), (397, 395, 497, 495), (498, 396, 398, 496), (399, 397, 495, 493), (496, 398, 400, 494), (387, 399, 493, 505), (494, 400, 388, 506), (493, 501, 503, 505), (504, 502, 494, 506), (493, 495, 499, 501), (500, 496, 494, 502), (495, 497, 499), (500, 498, 496), (313, 381, 387, 505), (388, 382, 314, 506), (313, 505, 503, 321), (504, 506, 314, 322), (319, 321, 503, 389), (504, 322, 320, 390)])
_uv = me_suzanne.uv_layers.new(name='UVMap')
_uv.uv.foreach_set('vector', [0.891, 0.5901, 0.8706, 0.5896, 0.8601, 0.5601, 0.9046, 0.5594, 0.8562, 0.8505, 0.8681, 0.8215, 0.8884, 0.822, 0.9006, 0.8532, 0.9046, 0.5594, 0.8601, 0.5601, 0.853, 0.5216, 0.9202, 0.5245, 0.8475, 0.8887, 0.8562, 0.8505, 0.9006, 0.8532, 0.9147, 0.8887, 0.8601, 0.5601, 0.8289, 0.5908, 0.7985, 0.5695, 0.853, 0.5216, 0.7951, 0.8384, 0.8264, 0.8185, 0.8562, 0.8505, 0.8475, 0.8887, 0.8706, 0.5896, 0.8544, 0.6048, 0.8289, 0.5908, 0.8601, 0.5601, 0.8264, 0.8185, 0.8525, 0.8057, 0.8681, 0.8215, 0.8562, 0.8505, 0.8544, 0.6048, 0.8541, 0.6255, 0.8282, 0.6334, 0.8289, 0.5908, 0.8276, 0.776, 0.8532, 0.785, 0.8525, 0.8057, 0.8264, 0.8185, 0.8289, 0.5908, 0.8282, 0.6334, 0.791, 0.6454, 0.7985, 0.5695, 0.791, 0.7622, 0.8276, 0.776, 0.8264, 0.8185, 0.7951, 0.8384, 0.8282, 0.6334, 0.8552, 0.6685, 0.8424, 0.7025, 0.791, 0.6454, 0.8448, 0.7075, 0.8561, 0.742, 0.8276, 0.776, 0.791, 0.7622, 0.8541, 0.6255, 0.8675, 0.6423, 0.8552, 0.6685, 0.8282, 0.6334, 0.8561, 0.742, 0.8673, 0.7688, 0.8532, 0.785, 0.8276, 0.776, 0.8675, 0.6423, 0.8905, 0.6419, 0.9004, 0.667, 0.8552, 0.6685, 0.9012, 0.7456, 0.8902, 0.7702, 0.8673, 0.7688, 0.8561, 0.742, 0.8552, 0.6685, 0.9004, 0.667, 0.9189, 0.6997, 0.8424, 0.7025, 0.9212, 0.7137, 0.9012, 0.7456, 0.8561, 0.742, 0.8448, 0.7075, 0.9004, 0.667, 0.9319, 0.6368, 0.9684, 0.6453, 0.9189, 0.6997, 0.9682, 0.7702, 0.9314, 0.7771, 0.9012, 0.7456, 0.9212, 0.7137, 0.8905, 0.6419, 0.9059, 0.6279, 0.9319, 0.6368, 0.9004, 0.667, 0.9314, 0.7771, 0.905, 0.7849, 0.8902, 0.7702, 0.9012, 0.7456, 0.9059, 0.6279, 0.9062, 0.6057, 0.9337, 0.593, 0.9319, 0.6368, 0.9312, 0.8209, 0.9044, 0.807, 0.905, 0.7849, 0.9314, 0.7771, 0.9319, 0.6368, 0.9337, 0.593, 0.9684, 0.5738, 0.9684, 0.6453, 0.965, 0.8417, 0.9312, 0.8209, 0.9314, 0.7771, 0.9682, 0.7702, 0.9337, 0.593, 0.9046, 0.5594, 0.9202, 0.5245, 0.9684, 0.5738, 0.9147, 0.8887, 0.9006, 0.8532, 0.9312, 0.8209, 0.965, 0.8417, 0.9062, 0.6057, 0.891, 0.5901, 0.9046, 0.5594, 0.9337, 0.593, 0.9006, 0.8532, 0.8884, 0.822, 0.9044, 0.807, 0.9312, 0.8209, 0.891, 0.5901, 0.9062, 0.6057, 0.9024, 0.6079, 0.8896, 0.5933, 0.9006, 0.8047, 0.9044, 0.807, 0.8884, 0.822, 0.8872, 0.8187, 0.9062, 0.6057, 0.9059, 0.6279, 0.8998, 0.6263, 0.9024, 0.6079, 0.8988, 0.7862, 0.905, 0.7849, 0.9044, 0.807, 0.9006, 0.8047, 0.9059, 0.6279, 0.8905, 0.6419, 0.8878, 0.6365, 0.8998, 0.6263, 0.8874, 0.7754, 0.8902, 0.7702, 0.905, 0.7849, 0.8988, 0.7862, 0.8905, 0.6419, 0.8675, 0.6423, 0.8709, 0.6352, 0.8878, 0.6365, 0.8704, 0.776, 0.8673, 0.7688, 0.8902, 0.7702, 0.8874, 0.7754, 0.8675, 0.6423, 0.8541, 0.6255, 0.8599, 0.6239, 0.8709, 0.6352, 0.8589, 0.7868, 0.8532, 0.785, 0.8673, 0.7688, 0.8704, 0.776, 0.8541, 0.6255, 0.8544, 0.6048, 0.8597, 0.6082, 0.8599, 0.6239, 0.8579, 0.8025, 0.8525, 0.8057, 0.8532, 0.785, 0.8589, 0.7868, 0.8544, 0.6048, 0.8706, 0.5896, 0.8717, 0.594, 0.8597, 0.6082, 0.8693, 0.8172, 0.8681, 0.8215, 0.8525, 0.8057, 0.8579, 0.8025, 0.8706, 0.5896, 0.891, 0.5901, 0.8896, 0.5933, 0.8717, 0.594, 0.8872, 0.8187, 0.8884, 0.822, 0.8681, 0.8215, 0.8693, 0.8172, 0.8794, 0.6165, 0.8717, 0.594, 0.8896, 0.5933, 0.8872, 0.8187, 0.8693, 0.8172, 0.878, 0.7951, 0.8597, 0.6082, 0.8717, 0.594, 0.8794, 0.6165, 0.878, 0.7951, 0.8693, 0.8172, 0.8579, 0.8025, 0.8794, 0.6165, 0.8599, 0.6239, 0.8597, 0.6082, 0.8579, 0.8025, 0.8589, 0.7868, 0.878, 0.7951, 0.8794, 0.6165, 0.8709, 0.6352, 0.8599, 0.6239, 0.8589, 0.7868, 0.8704, 0.776, 0.878, 0.7951, 0.8794, 0.6165, 0.8878, 0.6365, 0.8709, 0.6352, 0.8704, 0.776, 0.8874, 0.7754, 0.878, 0.7951, 0.8794, 0.6165, 0.8998, 0.6263, 0.8878, 0.6365, 0.8874, 0.7754, 0.8988, 0.7862, 0.878, 0.7951, 0.8794, 0.6165, 0.9024, 0.6079, 0.8998, 0.6263, 0.8988, 0.7862, 0.9006, 0.8047, 0.878, 0.7951, 0.8794, 0.6165, 0.8896, 0.5933, 0.9024, 0.6079, 0.9006, 0.8047, 0.8872, 0.8187, 0.878, 0.7951, 0.5403, 0.05381, 0.5364, 0.06207, 0.5189, 0.05968, 0.5189, 0.05029, 0.5189, 0.05968, 0.5015, 0.06204, 0.4976, 0.05377, 0.5189, 0.05029, 0.5519, 0.05834, 0.5428, 0.06409, 0.5364, 0.06207, 0.5403, 0.05381, 0.5015, 0.06204, 0.4951, 0.06405, 0.486, 0.05827, 0.4976, 0.05377, 0.5551, 0.0619, 0.5463, 0.07267, 0.5428, 0.06409, 0.5519, 0.05834, 0.4951, 0.06405, 0.4916, 0.07262, 0.4828, 0.06183, 0.486, 0.05827, 0.5638, 0.07659, 0.5483, 0.08489, 0.5463, 0.07267, 0.5551, 0.0619, 0.4916, 0.07262, 0.4895, 0.08486, 0.474, 0.07651, 0.4828, 0.06183, 0.5831, 0.1085, 0.5556, 0.1217, 0.5483, 0.08489, 0.5638, 0.07659, 0.4895, 0.08486, 0.4822, 0.1218, 0.4545, 0.1085, 0.474, 0.07651, 0.6055, 0.1651, 0.6474, 0.2005, 0.6215, 0.2278, 0.5531, 0.2096, 0.4165, 0.2295, 0.3897, 0.2019, 0.432, 0.1656, 0.4853, 0.2101, 0.6474, 0.2005, 0.6764, 0.2332, 0.6648, 0.2532, 0.6215, 0.2278, 0.3727, 0.2564, 0.3603, 0.2359, 0.3897, 0.2019, 0.4165, 0.2295, 0.6764, 0.2332, 0.7153, 0.2654, 0.6839, 0.28, 0.6648, 0.2532, 0.3537, 0.2846, 0.3205, 0.2703, 0.3603, 0.2359, 0.3727, 0.2564, 0.7153, 0.2654, 0.7073, 0.3101, 0.6875, 0.3115, 0.6839, 0.28, 0.3512, 0.3174, 0.3307, 0.3169, 0.3205, 0.2703, 0.3537, 0.2846, 0.7073, 0.3101, 0.6974, 0.3327, 0.6768, 0.3239, 0.6875, 0.3115, 0.3627, 0.3297, 0.342, 0.3397, 0.3307, 0.3169, 0.3512, 0.3174, 0.6974, 0.3327, 0.6628, 0.3725, 0.6391, 0.3573, 0.6768, 0.3239, 0.4028, 0.3621, 0.3793, 0.3787, 0.342, 0.3397, 0.3627, 0.3297, 0.6628, 0.3725, 0.6268, 0.3958, 0.6183, 0.3752, 0.6391, 0.3573, 0.4246, 0.3793, 0.4169, 0.4006, 0.3793, 0.3787, 0.4028, 0.3621, 0.6268, 0.3958, 0.6048, 0.3978, 0.6008, 0.3779, 0.6183, 0.3752, 0.4424, 0.3812, 0.4393, 0.4015, 0.4169, 0.4006, 0.4246, 0.3793, 0.6048, 0.3978, 0.5531, 0.3905, 0.5597, 0.357, 0.6008, 0.3779, 0.4829, 0.3585, 0.4909, 0.3919, 0.4393, 0.4015, 0.4424, 0.3812, 0.5531, 0.3905, 0.5219, 0.386, 0.5211, 0.3439, 0.5597, 0.357, 0.5211, 0.3439, 0.5219, 0.386, 0.4909, 0.3919, 0.4829, 0.3585, 0.5773, 0.3402, 0.5998, 0.3448, 0.6008, 0.3779, 0.5597, 0.357, 0.4424, 0.3812, 0.442, 0.3478, 0.4646, 0.3422, 0.4829, 0.3585, 0.5998, 0.3448, 0.6155, 0.342, 0.6183, 0.3752, 0.6008, 0.3779, 0.4246, 0.3793, 0.426, 0.3456, 0.442, 0.3478, 0.4424, 0.3812, 0.6345, 0.3323, 0.6391, 0.3573, 0.6183, 0.3752, 0.6155, 0.342, 0.4246, 0.3793, 0.4028, 0.3621, 0.4064, 0.3365, 0.426, 0.3456, 0.6624, 0.3128, 0.6768, 0.3239, 0.6391, 0.3573, 0.6345, 0.3323, 0.4028, 0.3621, 0.3627, 0.3297, 0.3771, 0.3177, 0.4064, 0.3365, 0.6684, 0.298, 0.6875, 0.3115, 0.6768, 0.3239, 0.6624, 0.3128, 0.3627, 0.3297, 0.3512, 0.3174, 0.3703, 0.3026, 0.3771, 0.3177, 0.6641, 0.2779, 0.6839, 0.28, 0.6875, 0.3115, 0.6684, 0.298, 0.3512, 0.3174, 0.3537, 0.2846, 0.3741, 0.2818, 0.3703, 0.3026, 0.6392, 0.253, 0.6648, 0.2532, 0.6839, 0.28, 0.6641, 0.2779, 0.3537, 0.2846, 0.3727, 0.2564, 0.3989, 0.2556, 0.3741, 0.2818, 0.614, 0.2427, 0.6215, 0.2278, 0.6648, 0.2532, 0.6392, 0.253, 0.3727, 0.2564, 0.4165, 0.2295, 0.4245, 0.2445, 0.3989, 0.2556, 0.5729, 0.2586, 0.5531, 0.2096, 0.6215, 0.2278, 0.614, 0.2427, 0.4165, 0.2295, 0.4853, 0.2101, 0.4664, 0.2597, 0.4245, 0.2445, 0.5729, 0.2586, 0.5639, 0.272, 0.5198, 0.2489, 0.5531, 0.2096, 0.5198, 0.2489, 0.4759, 0.2731, 0.4664, 0.2597, 0.4853, 0.2101, 0.5773, 0.3402, 0.5597, 0.357, 0.5211, 0.3439, 0.5585, 0.3166, 0.5211, 0.3439, 0.4829, 0.3585, 0.4646, 0.3422, 0.4826, 0.3178, 0.5585, 0.3166, 0.5211, 0.3439, 0.5203, 0.2948, 0.5569, 0.2912, 0.5203, 0.2948, 0.5211, 0.3439, 0.4826, 0.3178, 0.4834, 0.2922, 0.5198, 0.2489, 0.5639, 0.272, 0.5569, 0.2912, 0.5203, 0.2948, 0.4834, 0.2922, 0.4759, 0.2731, 0.5198, 0.2489, 0.5203, 0.2948, 0.5255, 0.06897, 0.5189, 0.0679, 0.5189, 0.05968, 0.5364, 0.06207, 0.5189, 0.05968, 0.5189, 0.0679, 0.5124, 0.06896, 0.5015, 0.06204, 0.5312, 0.07383, 0.5255, 0.06897, 0.5364, 0.06207, 0.5428, 0.06409, 0.5015, 0.06204, 0.5124, 0.06896, 0.5066, 0.07381, 0.4951, 0.06405, 0.531, 0.08743, 0.5312, 0.07383, 0.5428, 0.06409, 0.5463, 0.07267, 0.4951, 0.06405, 0.5066, 0.07381, 0.5068, 0.08742, 0.4916, 0.07262, 0.5556, 0.1217, 0.532, 0.1277, 0.5327, 0.09092, 0.5483, 0.08489, 0.5052, 0.09091, 0.5058, 0.1277, 0.4822, 0.1218, 0.4895, 0.08486, 0.531, 0.08743, 0.5463, 0.07267, 0.5483, 0.08489, 0.5327, 0.09092, 0.4895, 0.08486, 0.4916, 0.07262, 0.5068, 0.08742, 0.5052, 0.09091, 0.5381, 0.1584, 0.519, 0.1517, 0.5189, 0.1284, 0.532, 0.1277, 0.5189, 0.1284, 0.519, 0.1517, 0.4999, 0.1584, 0.5058, 0.1277, 0.5327, 0.09092, 0.532, 0.1277, 0.5189, 0.1284, 0.5189, 0.09395, 0.5189, 0.1284, 0.5058, 0.1277, 0.5052, 0.09091, 0.5189, 0.09395, 0.5189, 0.08518, 0.531, 0.08743, 0.5327, 0.09092, 0.5189, 0.09395, 0.5052, 0.09091, 0.5068, 0.08742, 0.5189, 0.08518, 0.5189, 0.09395, 0.5484, 0.1736, 0.538, 0.176, 0.5352, 0.1668, 0.5381, 0.1584, 0.5028, 0.1669, 0.5001, 0.176, 0.4897, 0.1737, 0.4999, 0.1584, 0.5443, 0.1934, 0.5372, 0.1876, 0.538, 0.176, 0.5484, 0.1736, 0.5001, 0.176, 0.5009, 0.1876, 0.494, 0.1934, 0.4897, 0.1737, 0.5198, 0.2008, 0.5288, 0.1918, 0.5372, 0.1876, 0.5443, 0.1934, 0.5009, 0.1876, 0.5092, 0.1916, 0.5198, 0.2008, 0.494, 0.1934, 0.5176, 0.1906, 0.5191, 0.1854, 0.5288, 0.1918, 0.5198, 0.2008, 0.5092, 0.1916, 0.5191, 0.1854, 0.5176, 0.1906, 0.5198, 0.2008, 0.519, 0.1517, 0.5381, 0.1584, 0.5352, 0.1668, 0.519, 0.159, 0.5028, 0.1669, 0.4999, 0.1584, 0.519, 0.1517, 0.519, 0.159, 0.519, 0.159, 0.5352, 0.1668, 0.5311, 0.1716, 0.519, 0.1656, 0.5069, 0.1717, 0.5028, 0.1669, 0.519, 0.159, 0.519, 0.1656, 0.5191, 0.1854, 0.5191, 0.1795, 0.5282, 0.1863, 0.5288, 0.1918, 0.5098, 0.1863, 0.5191, 0.1795, 0.5191, 0.1854, 0.5092, 0.1916, 0.5288, 0.1918, 0.5282, 0.1863, 0.5335, 0.1842, 0.5372, 0.1876, 0.5045, 0.1842, 0.5098, 0.1863, 0.5092, 0.1916, 0.5009, 0.1876, 0.5372, 0.1876, 0.5335, 0.1842, 0.5334, 0.1767, 0.538, 0.176, 0.5046, 0.1768, 0.5045, 0.1842, 0.5009, 0.1876, 0.5001, 0.176, 0.538, 0.176, 0.5334, 0.1767, 0.5311, 0.1716, 0.5352, 0.1668, 0.5069, 0.1717, 0.5046, 0.1768, 0.5001, 0.176, 0.5028, 0.1669, 0.5191, 0.1795, 0.5334, 0.1767, 0.5335, 0.1842, 0.5282, 0.1863, 0.5045, 0.1842, 0.5046, 0.1768, 0.5191, 0.1795, 0.5098, 0.1863, 0.5191, 0.1795, 0.519, 0.1656, 0.5311, 0.1716, 0.5334, 0.1767, 0.5069, 0.1717, 0.519, 0.1656, 0.5191, 0.1795, 0.5046, 0.1768, 0.5198, 0.2008, 0.5443, 0.1934, 0.5531, 0.2096, 0.5198, 0.2489, 0.4853, 0.2101, 0.494, 0.1934, 0.5198, 0.2008, 0.5198, 0.2489, 0.5443, 0.1934, 0.5484, 0.1736, 0.5616, 0.1678, 0.5531, 0.2096, 0.4764, 0.168, 0.4897, 0.1737, 0.494, 0.1934, 0.4853, 0.2101, 0.5484, 0.1736, 0.5381, 0.1584, 0.5595, 0.1493, 0.5616, 0.1678, 0.4784, 0.1494, 0.4999, 0.1584, 0.4897, 0.1737, 0.4764, 0.168, 0.5381, 0.1584, 0.532, 0.1277, 0.5556, 0.1217, 0.5595, 0.1493, 0.4822, 0.1218, 0.5058, 0.1277, 0.4999, 0.1584, 0.4784, 0.1494, 0.5831, 0.1085, 0.5961, 0.1334, 0.5595, 0.1493, 0.5556, 0.1217, 0.4784, 0.1494, 0.4414, 0.1336, 0.4545, 0.1085, 0.4822, 0.1218, 0.5961, 0.1334, 0.6012, 0.1479, 0.5616, 0.1678, 0.5595, 0.1493, 0.4764, 0.168, 0.4363, 0.1482, 0.4414, 0.1336, 0.4784, 0.1494, 0.6055, 0.1651, 0.5531, 0.2096, 0.5616, 0.1678, 0.6012, 0.1479, 0.4764, 0.168, 0.4853, 0.2101, 0.432, 0.1656, 0.4363, 0.1482, 0.531, 0.08743, 0.5189, 0.08518, 0.5189, 0.08387, 0.5289, 0.08496, 0.5189, 0.08387, 0.5189, 0.08518, 0.5068, 0.08742, 0.5089, 0.08495, 0.5312, 0.07383, 0.531, 0.08743, 0.5289, 0.08496, 0.529, 0.07543, 0.5089, 0.08495, 0.5068, 0.08742, 0.5066, 0.07381, 0.5088, 0.07542, 0.5255, 0.06897, 0.5312, 0.07383, 0.529, 0.07543, 0.5238, 0.07051, 0.5088, 0.07542, 0.5066, 0.07381, 0.5124, 0.06896, 0.5141, 0.0705, 0.5189, 0.0679, 0.5255, 0.06897, 0.5238, 0.07051, 0.5189, 0.06947, 0.5141, 0.0705, 0.5124, 0.06896, 0.5189, 0.0679, 0.5189, 0.06947, 0.5189, 0.06947, 0.5238, 0.07051, 0.5216, 0.07497, 0.5189, 0.07426, 0.5163, 0.07497, 0.5141, 0.0705, 0.5189, 0.06947, 0.5189, 0.07426, 0.5238, 0.07051, 0.529, 0.07543, 0.5242, 0.07669, 0.5216, 0.07497, 0.5136, 0.07668, 0.5088, 0.07542, 0.5141, 0.0705, 0.5163, 0.07497, 0.529, 0.07543, 0.5289, 0.08496, 0.5246, 0.07989, 0.5242, 0.07669, 0.5133, 0.07988, 0.5089, 0.08495, 0.5088, 0.07542, 0.5136, 0.07668, 0.5289, 0.08496, 0.5189, 0.08387, 0.5189, 0.07933, 0.5246, 0.07989, 0.5189, 0.07933, 0.5189, 0.08387, 0.5089, 0.08495, 0.5133, 0.07988, 0.5189, 0.07933, 0.5189, 0.07426, 0.5216, 0.07497, 0.5246, 0.07989, 0.5163, 0.07497, 0.5189, 0.07426, 0.5189, 0.07933, 0.5133, 0.07988, 0.5246, 0.07989, 0.5216, 0.07497, 0.5242, 0.07669, 0.5136, 0.07668, 0.5163, 0.07497, 0.5133, 0.07988, 0.5569, 0.2912, 0.5639, 0.272, 0.5718, 0.2773, 0.5684, 0.2929, 0.4681, 0.2786, 0.4759, 0.2731, 0.4834, 0.2922, 0.472, 0.2943, 0.5585, 0.3166, 0.5569, 0.2912, 0.5684, 0.2929, 0.5731, 0.3114, 0.472, 0.2943, 0.4834, 0.2922, 0.4826, 0.3178, 0.4678, 0.3131, 0.5773, 0.3402, 0.5585, 0.3166, 0.5731, 0.3114, 0.5849, 0.3277, 0.4678, 0.3131, 0.4826, 0.3178, 0.4646, 0.3422, 0.4565, 0.33, 0.5639, 0.272, 0.5729, 0.2586, 0.5807, 0.2666, 0.5718, 0.2773, 0.4587, 0.268, 0.4664, 0.2597, 0.4759, 0.2731, 0.4681, 0.2786, 0.5729, 0.2586, 0.614, 0.2427, 0.6117, 0.2557, 0.5807, 0.2666, 0.4271, 0.2577, 0.4245, 0.2445, 0.4664, 0.2597, 0.4587, 0.268, 0.614, 0.2427, 0.6392, 0.253, 0.6325, 0.2629, 0.6117, 0.2557, 0.4061, 0.2655, 0.3989, 0.2556, 0.4245, 0.2445, 0.4271, 0.2577, 0.6392, 0.253, 0.6641, 0.2779, 0.6537, 0.28, 0.6325, 0.2629, 0.3849, 0.2836, 0.3741, 0.2818, 0.3989, 0.2556, 0.4061, 0.2655, 0.6641, 0.2779, 0.6684, 0.298, 0.6561, 0.2976, 0.6537, 0.28, 0.383, 0.3019, 0.3703, 0.3026, 0.3741, 0.2818, 0.3849, 0.2836, 0.6684, 0.298, 0.6624, 0.3128, 0.6528, 0.3102, 0.6561, 0.2976, 0.3869, 0.3146, 0.3771, 0.3177, 0.3703, 0.3026, 0.383, 0.3019, 0.6624, 0.3128, 0.6345, 0.3323, 0.629, 0.3239, 0.6528, 0.3102, 0.4116, 0.3277, 0.4064, 0.3365, 0.3771, 0.3177, 0.3869, 0.3146, 0.6345, 0.3323, 0.6155, 0.342, 0.6144, 0.332, 0.629, 0.3239, 0.4267, 0.3354, 0.426, 0.3456, 0.4064, 0.3365, 0.4116, 0.3277, 0.6155, 0.342, 0.5998, 0.3448, 0.601, 0.3336, 0.6144, 0.332, 0.4403, 0.3365, 0.442, 0.3478, 0.426, 0.3456, 0.4267, 0.3354, 0.5998, 0.3448, 0.5773, 0.3402, 0.5849, 0.3277, 0.601, 0.3336, 0.4565, 0.33, 0.4646, 0.3422, 0.442, 0.3478, 0.4403, 0.3365, 0.601, 0.3336, 0.5849, 0.3277, 0.5906, 0.3215, 0.6018, 0.3285, 0.4504, 0.3239, 0.4565, 0.33, 0.4403, 0.3365, 0.4394, 0.3313, 0.6144, 0.332, 0.601, 0.3336, 0.6018, 0.3285, 0.6133, 0.3271, 0.4394, 0.3313, 0.4403, 0.3365, 0.4267, 0.3354, 0.4276, 0.3304, 0.629, 0.3239, 0.6144, 0.332, 0.6133, 0.3271, 0.6269, 0.3205, 0.4276, 0.3304, 0.4267, 0.3354, 0.4116, 0.3277, 0.4136, 0.3242, 0.6528, 0.3102, 0.629, 0.3239, 0.6269, 0.3205, 0.6462, 0.3064, 0.4136, 0.3242, 0.4116, 0.3277, 0.3869, 0.3146, 0.3934, 0.3105, 0.6561, 0.2976, 0.6528, 0.3102, 0.6462, 0.3064, 0.6495, 0.2962, 0.3934, 0.3105, 0.3869, 0.3146, 0.383, 0.3019, 0.3897, 0.3002, 0.6537, 0.28, 0.6561, 0.2976, 0.6495, 0.2962, 0.6478, 0.2835, 0.3897, 0.3002, 0.383, 0.3019, 0.3849, 0.2836, 0.391, 0.2871, 0.6325, 0.2629, 0.6537, 0.28, 0.6478, 0.2835, 0.6298, 0.2673, 0.391, 0.2871, 0.3849, 0.2836, 0.4061, 0.2655, 0.4089, 0.27, 0.6117, 0.2557, 0.6325, 0.2629, 0.6298, 0.2673, 0.6126, 0.2616, 0.4089, 0.27, 0.4061, 0.2655, 0.4271, 0.2577, 0.4263, 0.2637, 0.5807, 0.2666, 0.6117, 0.2557, 0.6126, 0.2616, 0.5852, 0.271, 0.4263, 0.2637, 0.4271, 0.2577, 0.4587, 0.268, 0.4544, 0.2726, 0.5718, 0.2773, 0.5807, 0.2666, 0.5852, 0.271, 0.5781, 0.2819, 0.4544, 0.2726, 0.4587, 0.268, 0.4681, 0.2786, 0.4618, 0.2834, 0.5849, 0.3277, 0.5731, 0.3114, 0.5795, 0.3093, 0.5906, 0.3215, 0.4612, 0.3112, 0.4678, 0.3131, 0.4565, 0.33, 0.4504, 0.3239, 0.5731, 0.3114, 0.5684, 0.2929, 0.5775, 0.2938, 0.5795, 0.3093, 0.4628, 0.2954, 0.472, 0.2943, 0.4678, 0.3131, 0.4612, 0.3112, 0.5684, 0.2929, 0.5718, 0.2773, 0.5781, 0.2819, 0.5775, 0.2938, 0.4618, 0.2834, 0.4681, 0.2786, 0.472, 0.2943, 0.4628, 0.2954, 0.5219, 0.386, 0.5531, 0.3905, 0.5532, 0.4331, 0.523, 0.4336, 0.4928, 0.4345, 0.4909, 0.3919, 0.5219, 0.386, 0.523, 0.4336, 0.5531, 0.3905, 0.6048, 0.3978, 0.6098, 0.4315, 0.5532, 0.4331, 0.4359, 0.4357, 0.4393, 0.4015, 0.4909, 0.3919, 0.4928, 0.4345, 0.6048, 0.3978, 0.6268, 0.3958, 0.6482, 0.4193, 0.6098, 0.4315, 0.3965, 0.4254, 0.4169, 0.4006, 0.4393, 0.4015, 0.4359, 0.4357, 0.6268, 0.3958, 0.6628, 0.3725, 0.6921, 0.3883, 0.6482, 0.4193, 0.3503, 0.3962, 0.3793, 0.3787, 0.4169, 0.4006, 0.3965, 0.4254, 0.6628, 0.3725, 0.6974, 0.3327, 0.7263, 0.3418, 0.6921, 0.3883, 0.3128, 0.3506, 0.342, 0.3397, 0.3793, 0.3787, 0.3503, 0.3962, 0.6974, 0.3327, 0.7073, 0.3101, 0.7359, 0.3121, 0.7263, 0.3418, 0.3011, 0.3206, 0.3307, 0.3169, 0.342, 0.3397, 0.3128, 0.3506, 0.7073, 0.3101, 0.7153, 0.2654, 0.7299, 0.2564, 0.7359, 0.3121, 0.3049, 0.2611, 0.3205, 0.2703, 0.3307, 0.3169, 0.3011, 0.3206, 0.7153, 0.2654, 0.6764, 0.2332, 0.6982, 0.2169, 0.7299, 0.2564, 0.3374, 0.2192, 0.3603, 0.2359, 0.3205, 0.2703, 0.3049, 0.2611, 0.6764, 0.2332, 0.6474, 0.2005, 0.6631, 0.1907, 0.6982, 0.2169, 0.3735, 0.1919, 0.3897, 0.2019, 0.3603, 0.2359, 0.3374, 0.2192, 0.6269, 0.01561, 0.6494, 0.02238, 0.6605, 0.07608, 0.6214, 0.04809, 0.3768, 0.0753, 0.3888, 0.02159, 0.4113, 0.01513, 0.4164, 0.04763, 0.5675, 0.000144, 0.6269, 0.01561, 0.6214, 0.04809, 0.5772, 0.0328, 0.4164, 0.04763, 0.4113, 0.01513, 0.4706, 0.000144, 0.4608, 0.03266, 0.5189, 0.02489, 0.5675, 0.000144, 0.5772, 0.0328, 0.5474, 0.04172, 0.4608, 0.03266, 0.4706, 0.000144, 0.5189, 0.02489, 0.4905, 0.04167, 0.5403, 0.05381, 0.5189, 0.05029, 0.5189, 0.02489, 0.5474, 0.04172, 0.5189, 0.02489, 0.5189, 0.05029, 0.4976, 0.05377, 0.4905, 0.04167, 0.5519, 0.05834, 0.5403, 0.05381, 0.5474, 0.04172, 0.5581, 0.05387, 0.4905, 0.04167, 0.4976, 0.05377, 0.486, 0.05827, 0.4798, 0.05378, 0.5551, 0.0619, 0.5519, 0.05834, 0.5581, 0.05387, 0.577, 0.058, 0.4798, 0.05378, 0.486, 0.05827, 0.4828, 0.06183, 0.4609, 0.05785, 0.5638, 0.07659, 0.5551, 0.0619, 0.577, 0.058, 0.6117, 0.07827, 0.4609, 0.05785, 0.4828, 0.06183, 0.474, 0.07651, 0.4259, 0.07799, 0.577, 0.058, 0.5772, 0.0328, 0.6214, 0.04809, 0.6117, 0.07827, 0.4164, 0.04763, 0.4608, 0.03266, 0.4609, 0.05785, 0.4259, 0.07799, 0.577, 0.058, 0.5581, 0.05387, 0.5474, 0.04172, 0.5772, 0.0328, 0.4905, 0.04167, 0.4798, 0.05378, 0.4609, 0.05785, 0.4608, 0.03266, 0.6267, 0.1114, 0.6117, 0.07827, 0.6214, 0.04809, 0.6605, 0.07608, 0.4164, 0.04763, 0.4259, 0.07799, 0.4106, 0.1112, 0.3768, 0.0753, 0.5831, 0.1085, 0.5638, 0.07659, 0.6117, 0.07827, 0.6267, 0.1114, 0.4259, 0.07799, 0.474, 0.07651, 0.4545, 0.1085, 0.4106, 0.1112, 0.5961, 0.1334, 0.6295, 0.1305, 0.6235, 0.1468, 0.6012, 0.1479, 0.4137, 0.1472, 0.4076, 0.1306, 0.4414, 0.1336, 0.4363, 0.1482, 0.5831, 0.1085, 0.6267, 0.1114, 0.6295, 0.1305, 0.5961, 0.1334, 0.4076, 0.1306, 0.4106, 0.1112, 0.4545, 0.1085, 0.4414, 0.1336, 0.6055, 0.1651, 0.6012, 0.1479, 0.6235, 0.1468, 0.6193, 0.1598, 0.4137, 0.1472, 0.4363, 0.1482, 0.432, 0.1656, 0.418, 0.1604, 0.6055, 0.1651, 0.6193, 0.1598, 0.6631, 0.1907, 0.6474, 0.2005, 0.3735, 0.1919, 0.418, 0.1604, 0.432, 0.1656, 0.3897, 0.2019, 0.9459, 0.07957, 0.8862, 0.1218, 0.8491, 0.09973, 0.8918, 0.03692, 0.1831, 0.09213, 0.1413, 0.1125, 0.07896, 0.06072, 0.1423, 0.02147, 0.8918, 0.03692, 0.8491, 0.09973, 0.7885, 0.08083, 0.8056, 0.01079, 0.2464, 0.07651, 0.1831, 0.09213, 0.1423, 0.02147, 0.2326, 0.003484, 0.8056, 0.01079, 0.7885, 0.08083, 0.687, 0.0772, 0.6724, 0.0222, 0.3499, 0.07596, 0.2464, 0.07651, 0.2326, 0.003484, 0.366, 0.02099, 0.6724, 0.0222, 0.687, 0.0772, 0.6605, 0.07608, 0.6494, 0.02238, 0.3768, 0.0753, 0.3499, 0.07596, 0.366, 0.02099, 0.3888, 0.02159, 0.6267, 0.1114, 0.6605, 0.07608, 0.687, 0.0772, 0.6295, 0.1305, 0.3499, 0.07596, 0.3768, 0.0753, 0.4106, 0.1112, 0.4076, 0.1306, 0.7299, 0.2564, 0.6982, 0.2169, 0.7602, 0.1932, 0.789, 0.2333, 0.2716, 0.1939, 0.3374, 0.2192, 0.3049, 0.2611, 0.2413, 0.237, 0.9945, 0.1677, 0.9091, 0.1833, 0.8862, 0.1218, 0.9459, 0.07957, 0.1413, 0.1125, 0.1079, 0.1791, 0.01183, 0.1554, 0.07896, 0.06072, 0.9117, 0.4024, 0.8629, 0.3386, 0.8941, 0.3019, 0.9629, 0.3448, 0.1238, 0.3155, 0.1606, 0.3568, 0.1064, 0.4327, 0.04397, 0.367, 0.9629, 0.3448, 0.8941, 0.3019, 0.9154, 0.2598, 0.9999, 0.2546, 0.09896, 0.267, 0.1238, 0.3155, 0.04397, 0.367, 0.000144, 0.2591, 0.9999, 0.2546, 0.9154, 0.2598, 0.9091, 0.1833, 0.9945, 0.1677, 0.1079, 0.1791, 0.09896, 0.267, 0.000144, 0.2591, 0.01183, 0.1554, 0.7495, 0.3347, 0.7359, 0.3121, 0.7663, 0.3008, 0.7892, 0.3137, 0.2674, 0.3101, 0.3011, 0.3206, 0.2882, 0.3465, 0.243, 0.3256, 0.7892, 0.3137, 0.7663, 0.3008, 0.8153, 0.2764, 0.8462, 0.2934, 0.2131, 0.2852, 0.2674, 0.3101, 0.243, 0.3256, 0.1785, 0.305, 0.8462, 0.2934, 0.8153, 0.2764, 0.845, 0.2564, 0.8735, 0.2659, 0.1797, 0.2633, 0.2131, 0.2852, 0.1785, 0.305, 0.1471, 0.2743, 0.8735, 0.2659, 0.845, 0.2564, 0.8591, 0.2282, 0.887, 0.2338, 0.1628, 0.2317, 0.1797, 0.2633, 0.1471, 0.2743, 0.1315, 0.2376, 0.8424, 0.1952, 0.875, 0.1847, 0.887, 0.2338, 0.8591, 0.2282, 0.1315, 0.2376, 0.1452, 0.1827, 0.1768, 0.1962, 0.1628, 0.2317, 0.9091, 0.1833, 0.9154, 0.2598, 0.887, 0.2338, 0.875, 0.1847, 0.1315, 0.2376, 0.09896, 0.267, 0.1079, 0.1791, 0.1452, 0.1827, 0.9154, 0.2598, 0.8941, 0.3019, 0.8735, 0.2659, 0.887, 0.2338, 0.1471, 0.2743, 0.1238, 0.3155, 0.09896, 0.267, 0.1315, 0.2376, 0.8941, 0.3019, 0.8629, 0.3386, 0.8462, 0.2934, 0.8735, 0.2659, 0.1785, 0.305, 0.1606, 0.3568, 0.1238, 0.3155, 0.1471, 0.2743, 0.8629, 0.3386, 0.7943, 0.3641, 0.7892, 0.3137, 0.8462, 0.2934, 0.243, 0.3256, 0.2398, 0.3826, 0.1606, 0.3568, 0.1785, 0.305, 0.7702, 0.3795, 0.7495, 0.3347, 0.7892, 0.3137, 0.7943, 0.3641, 0.243, 0.3256, 0.2882, 0.3465, 0.2681, 0.3987, 0.2398, 0.3826, 0.8455, 0.45, 0.7943, 0.3641, 0.8629, 0.3386, 0.9117, 0.4024, 0.1606, 0.3568, 0.2398, 0.3826, 0.1853, 0.4841, 0.1064, 0.4327, 0.8159, 0.4454, 0.7706, 0.4443, 0.7557, 0.4186, 0.7702, 0.3795, 0.287, 0.4429, 0.2714, 0.4733, 0.2193, 0.4772, 0.2681, 0.3987, 0.8159, 0.4454, 0.7702, 0.3795, 0.7943, 0.3641, 0.8455, 0.45, 0.2398, 0.3826, 0.2681, 0.3987, 0.2193, 0.4772, 0.1853, 0.4841, 0.8198, 0.4681, 0.8159, 0.4454, 0.8455, 0.45, 0.1853, 0.4841, 0.2193, 0.4772, 0.2159, 0.5036, 0.7359, 0.3121, 0.7299, 0.2564, 0.789, 0.2333, 0.7663, 0.3008, 0.2413, 0.237, 0.3049, 0.2611, 0.3011, 0.3206, 0.2674, 0.3101, 0.789, 0.2333, 0.8096, 0.2339, 0.8153, 0.2764, 0.7663, 0.3008, 0.2131, 0.2852, 0.2192, 0.2374, 0.2413, 0.237, 0.2674, 0.3101, 0.8096, 0.2339, 0.8293, 0.2196, 0.845, 0.2564, 0.8153, 0.2764, 0.1797, 0.2633, 0.1991, 0.2225, 0.2192, 0.2374, 0.2131, 0.2852, 0.8424, 0.1952, 0.8591, 0.2282, 0.845, 0.2564, 0.8293, 0.2196, 0.1797, 0.2633, 0.1628, 0.2317, 0.1768, 0.1962, 0.1991, 0.2225, 0.687, 0.0772, 0.7885, 0.08083, 0.7865, 0.1176, 0.7155, 0.1397, 0.2467, 0.1148, 0.2464, 0.07651, 0.3499, 0.07596, 0.3195, 0.1394, 0.7602, 0.1932, 0.7155, 0.1397, 0.7865, 0.1176, 0.7855, 0.1523, 0.2467, 0.1148, 0.3195, 0.1394, 0.2716, 0.1939, 0.246, 0.151, 0.6982, 0.2169, 0.6631, 0.1907, 0.7155, 0.1397, 0.7602, 0.1932, 0.3195, 0.1394, 0.3735, 0.1919, 0.3374, 0.2192, 0.2716, 0.1939, 0.6631, 0.1907, 0.6235, 0.1468, 0.6295, 0.1305, 0.7155, 0.1397, 0.4076, 0.1306, 0.4137, 0.1472, 0.3735, 0.1919, 0.3195, 0.1394, 0.6295, 0.1305, 0.687, 0.0772, 0.7155, 0.1397, 0.3195, 0.1394, 0.3499, 0.07596, 0.4076, 0.1306, 0.6631, 0.1907, 0.6193, 0.1598, 0.6235, 0.1468, 0.4137, 0.1472, 0.418, 0.1604, 0.3735, 0.1919, 0.8424, 0.1952, 0.8374, 0.1564, 0.8582, 0.1378, 0.875, 0.1847, 0.1717, 0.1323, 0.1966, 0.1552, 0.1768, 0.1962, 0.1452, 0.1827, 0.9091, 0.1833, 0.875, 0.1847, 0.8582, 0.1378, 0.8862, 0.1218, 0.1717, 0.1323, 0.1452, 0.1827, 0.1079, 0.1791, 0.1413, 0.1125, 0.7855, 0.1523, 0.7865, 0.1176, 0.8582, 0.1378, 0.8374, 0.1564, 0.1717, 0.1323, 0.2467, 0.1148, 0.246, 0.151, 0.1966, 0.1552, 0.7885, 0.08083, 0.8491, 0.09973, 0.8582, 0.1378, 0.7865, 0.1176, 0.1717, 0.1323, 0.1831, 0.09213, 0.2464, 0.07651, 0.2467, 0.1148, 0.8862, 0.1218, 0.8582, 0.1378, 0.8491, 0.09973, 0.1831, 0.09213, 0.1717, 0.1323, 0.1413, 0.1125, 0.5062, 0.9049, 0.4324, 0.8949, 0.4388, 0.8702, 0.4911, 0.8817, 0.3159, 0.8682, 0.3216, 0.8932, 0.2472, 0.9012, 0.263, 0.8783, 0.5062, 0.9049, 0.4911, 0.8817, 0.5728, 0.8605, 0.6048, 0.8799, 0.1815, 0.8547, 0.263, 0.8783, 0.2472, 0.9012, 0.1487, 0.8733, 0.6048, 0.8799, 0.5728, 0.8605, 0.5864, 0.794, 0.62, 0.7916, 0.1697, 0.7875, 0.1815, 0.8547, 0.1487, 0.8733, 0.1361, 0.7841, 0.62, 0.7916, 0.5864, 0.794, 0.549, 0.7464, 0.5638, 0.7392, 0.2087, 0.7409, 0.1697, 0.7875, 0.1361, 0.7841, 0.1941, 0.7332, 0.5638, 0.7392, 0.549, 0.7464, 0.5003, 0.7117, 0.5083, 0.6977, 0.2584, 0.7075, 0.2087, 0.7409, 0.1941, 0.7332, 0.2508, 0.6932, 0.5083, 0.6977, 0.5003, 0.7117, 0.4386, 0.6807, 0.4348, 0.6589, 0.321, 0.678, 0.2584, 0.7075, 0.2508, 0.6932, 0.3253, 0.6562, 0.5003, 0.7117, 0.5057, 0.7309, 0.453, 0.7, 0.4386, 0.6807, 0.3061, 0.697, 0.2525, 0.7266, 0.2584, 0.7075, 0.321, 0.678, 0.549, 0.7464, 0.5429, 0.7558, 0.5057, 0.7309, 0.5003, 0.7117, 0.2525, 0.7266, 0.2146, 0.7504, 0.2087, 0.7409, 0.2584, 0.7075, 0.5864, 0.794, 0.5681, 0.7874, 0.5429, 0.7558, 0.549, 0.7464, 0.2146, 0.7504, 0.1883, 0.7814, 0.1697, 0.7875, 0.2087, 0.7409, 0.5728, 0.8605, 0.5555, 0.8264, 0.5681, 0.7874, 0.5864, 0.794, 0.1883, 0.7814, 0.1998, 0.8209, 0.1815, 0.8547, 0.1697, 0.7875, 0.4911, 0.8817, 0.5012, 0.8444, 0.5555, 0.8264, 0.5728, 0.8605, 0.1998, 0.8209, 0.2538, 0.8405, 0.263, 0.8783, 0.1815, 0.8547, 0.4911, 0.8817, 0.4388, 0.8702, 0.4578, 0.84, 0.5012, 0.8444, 0.2976, 0.8374, 0.3159, 0.8682, 0.263, 0.8783, 0.2538, 0.8405, 0.7602, 0.1932, 0.7855, 0.1523, 0.796, 0.177, 0.7832, 0.1874, 0.2336, 0.1756, 0.246, 0.151, 0.2716, 0.1939, 0.247, 0.1871, 0.391, 0.6119, 0.4348, 0.6589, 0.4386, 0.6807, 0.3948, 0.6861, 0.321, 0.678, 0.3253, 0.6562, 0.3699, 0.6102, 0.3648, 0.6844, 0.789, 0.2333, 0.7602, 0.1932, 0.7832, 0.1874, 0.8096, 0.2339, 0.247, 0.1871, 0.2716, 0.1939, 0.2413, 0.237, 0.2192, 0.2374, 0.3917, 0.8621, 0.4016, 0.8415, 0.4388, 0.8702, 0.4324, 0.8949, 0.3159, 0.8682, 0.354, 0.8403, 0.3634, 0.8613, 0.3216, 0.8932, 0.4386, 0.6807, 0.453, 0.7, 0.435, 0.7183, 0.3948, 0.6861, 0.3237, 0.7157, 0.3061, 0.697, 0.321, 0.678, 0.3648, 0.6844, 0.4337, 0.7297, 0.3847, 0.7103, 0.3948, 0.6861, 0.435, 0.7183, 0.3648, 0.6844, 0.3744, 0.709, 0.3247, 0.7272, 0.3237, 0.7157, 0.411, 0.7477, 0.3847, 0.7103, 0.4337, 0.7297, 0.4278, 0.7428, 0.3247, 0.7272, 0.3744, 0.709, 0.347, 0.7458, 0.3303, 0.7405, 0.4181, 0.7849, 0.3847, 0.7954, 0.3847, 0.7103, 0.411, 0.7477, 0.3744, 0.709, 0.3723, 0.7945, 0.339, 0.7831, 0.347, 0.7458, 0.4016, 0.8415, 0.3847, 0.7954, 0.4181, 0.7849, 0.4313, 0.8175, 0.339, 0.7831, 0.3723, 0.7945, 0.354, 0.8403, 0.3248, 0.8155, 0.4388, 0.8702, 0.4016, 0.8415, 0.4313, 0.8175, 0.4578, 0.84, 0.3248, 0.8155, 0.354, 0.8403, 0.3159, 0.8682, 0.2976, 0.8374, 0.8096, 0.2339, 0.8163, 0.2031, 0.8251, 0.2098, 0.8293, 0.2196, 0.1998, 0.2148, 0.2098, 0.2062, 0.2192, 0.2374, 0.1991, 0.2225, 0.8096, 0.2339, 0.7832, 0.1874, 0.8022, 0.1846, 0.8163, 0.2031, 0.2265, 0.1831, 0.247, 0.1871, 0.2192, 0.2374, 0.2098, 0.2062, 0.7832, 0.1874, 0.796, 0.177, 0.8022, 0.1846, 0.2265, 0.1831, 0.2336, 0.1756, 0.247, 0.1871, 0.4578, 0.84, 0.4313, 0.8175, 0.4485, 0.8046, 0.4734, 0.8247, 0.3079, 0.802, 0.3248, 0.8155, 0.2976, 0.8374, 0.2824, 0.8215, 0.4313, 0.8175, 0.4181, 0.7849, 0.4359, 0.7796, 0.4485, 0.8046, 0.3212, 0.7772, 0.339, 0.7831, 0.3248, 0.8155, 0.3079, 0.802, 0.4181, 0.7849, 0.411, 0.7477, 0.4237, 0.7542, 0.4359, 0.7796, 0.3341, 0.752, 0.347, 0.7458, 0.339, 0.7831, 0.3212, 0.7772, 0.411, 0.7477, 0.4278, 0.7428, 0.4379, 0.7498, 0.4237, 0.7542, 0.3199, 0.7473, 0.3303, 0.7405, 0.347, 0.7458, 0.3341, 0.752, 0.4278, 0.7428, 0.4337, 0.7297, 0.4454, 0.732, 0.4379, 0.7498, 0.3129, 0.7292, 0.3247, 0.7272, 0.3303, 0.7405, 0.3199, 0.7473, 0.4337, 0.7297, 0.435, 0.7183, 0.441, 0.7244, 0.4454, 0.732, 0.3175, 0.7217, 0.3237, 0.7157, 0.3247, 0.7272, 0.3129, 0.7292, 0.435, 0.7183, 0.453, 0.7, 0.4553, 0.7137, 0.441, 0.7244, 0.3035, 0.7107, 0.3061, 0.697, 0.3237, 0.7157, 0.3175, 0.7217, 0.5012, 0.8444, 0.4578, 0.84, 0.4734, 0.8247, 0.5125, 0.8288, 0.2824, 0.8215, 0.2976, 0.8374, 0.2538, 0.8405, 0.243, 0.8246, 0.5555, 0.8264, 0.5012, 0.8444, 0.5125, 0.8288, 0.5509, 0.8118, 0.243, 0.8246, 0.2538, 0.8405, 0.1998, 0.8209, 0.2048, 0.8064, 0.5681, 0.7874, 0.5555, 0.8264, 0.5509, 0.8118, 0.5521, 0.7877, 0.2048, 0.8064, 0.1998, 0.8209, 0.1883, 0.7814, 0.2043, 0.7822, 0.5429, 0.7558, 0.5681, 0.7874, 0.5521, 0.7877, 0.5394, 0.7645, 0.2043, 0.7822, 0.1883, 0.7814, 0.2146, 0.7504, 0.2178, 0.7593, 0.5057, 0.7309, 0.5429, 0.7558, 0.5394, 0.7645, 0.5084, 0.7431, 0.2178, 0.7593, 0.2146, 0.7504, 0.2525, 0.7266, 0.2494, 0.7387, 0.453, 0.7, 0.5057, 0.7309, 0.5084, 0.7431, 0.4553, 0.7137, 0.2494, 0.7387, 0.2525, 0.7266, 0.3061, 0.697, 0.3035, 0.7107, 0.4379, 0.7498, 0.4454, 0.732, 0.4708, 0.7484, 0.4548, 0.7617, 0.287, 0.745, 0.3129, 0.7292, 0.3199, 0.7473, 0.3027, 0.7587, 0.4548, 0.7617, 0.4708, 0.7484, 0.4889, 0.7705, 0.4754, 0.7839, 0.2683, 0.7667, 0.287, 0.745, 0.3027, 0.7587, 0.2814, 0.7805, 0.4754, 0.7839, 0.4889, 0.7705, 0.5037, 0.7876, 0.4945, 0.8025, 0.253, 0.7834, 0.2683, 0.7667, 0.2814, 0.7805, 0.2618, 0.7986, 0.4945, 0.8025, 0.5037, 0.7876, 0.5186, 0.7916, 0.5168, 0.8073, 0.2379, 0.787, 0.253, 0.7834, 0.2618, 0.7986, 0.2392, 0.8029, 0.5125, 0.8288, 0.4734, 0.8247, 0.4945, 0.8025, 0.5168, 0.8073, 0.2618, 0.7986, 0.2824, 0.8215, 0.243, 0.8246, 0.2392, 0.8029, 0.4485, 0.8046, 0.4754, 0.7839, 0.4945, 0.8025, 0.4734, 0.8247, 0.2618, 0.7986, 0.2814, 0.7805, 0.3079, 0.802, 0.2824, 0.8215, 0.4485, 0.8046, 0.4359, 0.7796, 0.4548, 0.7617, 0.4754, 0.7839, 0.3027, 0.7587, 0.3212, 0.7772, 0.3079, 0.802, 0.2814, 0.7805, 0.4379, 0.7498, 0.4548, 0.7617, 0.4359, 0.7796, 0.4237, 0.7542, 0.3212, 0.7772, 0.3027, 0.7587, 0.3199, 0.7473, 0.3341, 0.752, 0.441, 0.7244, 0.4553, 0.7137, 0.4708, 0.7484, 0.4454, 0.732, 0.287, 0.745, 0.3035, 0.7107, 0.3175, 0.7217, 0.3129, 0.7292, 0.5084, 0.7431, 0.4889, 0.7705, 0.4708, 0.7484, 0.4553, 0.7137, 0.287, 0.745, 0.2683, 0.7667, 0.2494, 0.7387, 0.3035, 0.7107, 0.5394, 0.7645, 0.5037, 0.7876, 0.4889, 0.7705, 0.5084, 0.7431, 0.2683, 0.7667, 0.253, 0.7834, 0.2178, 0.7593, 0.2494, 0.7387, 0.5521, 0.7877, 0.5186, 0.7916, 0.5037, 0.7876, 0.5394, 0.7645, 0.253, 0.7834, 0.2379, 0.787, 0.2043, 0.7822, 0.2178, 0.7593, 0.5509, 0.8118, 0.5168, 0.8073, 0.5186, 0.7916, 0.5521, 0.7877, 0.2379, 0.787, 0.2392, 0.8029, 0.2048, 0.8064, 0.2043, 0.7822, 0.5125, 0.8288, 0.5168, 0.8073, 0.5509, 0.8118, 0.2048, 0.8064, 0.2392, 0.8029, 0.243, 0.8246, 0.5083, 0.6977, 0.4348, 0.6589, 0.4841, 0.6288, 0.5434, 0.6835, 0.2769, 0.6251, 0.3253, 0.6562, 0.2508, 0.6932, 0.2161, 0.6781, 0.5638, 0.7392, 0.5083, 0.6977, 0.5434, 0.6835, 0.5811, 0.7269, 0.2161, 0.6781, 0.2508, 0.6932, 0.1941, 0.7332, 0.1772, 0.7204, 0.62, 0.7916, 0.5638, 0.7392, 0.5811, 0.7269, 0.6167, 0.76, 0.1772, 0.7204, 0.1941, 0.7332, 0.1361, 0.7841, 0.1404, 0.7524, 0.7075, 0.7599, 0.62, 0.7916, 0.6167, 0.76, 0.6606, 0.7412, 0.1404, 0.7524, 0.1361, 0.7841, 0.04953, 0.7488, 0.09704, 0.7321, 0.7455, 0.6521, 0.7075, 0.7599, 0.6606, 0.7412, 0.6773, 0.6704, 0.09704, 0.7321, 0.04953, 0.7488, 0.01941, 0.6397, 0.08356, 0.662, 0.7408, 0.5724, 0.7455, 0.6521, 0.6773, 0.6704, 0.6714, 0.5927, 0.08356, 0.662, 0.01941, 0.6397, 0.03366, 0.5644, 0.09282, 0.5899, 0.6773, 0.6704, 0.5434, 0.6835, 0.4841, 0.6288, 0.6714, 0.5927, 0.2769, 0.6251, 0.2161, 0.6781, 0.08356, 0.662, 0.09282, 0.5899, 0.6773, 0.6704, 0.6606, 0.7412, 0.5811, 0.7269, 0.5434, 0.6835, 0.1772, 0.7204, 0.09704, 0.7321, 0.08356, 0.662, 0.2161, 0.6781, 0.6606, 0.7412, 0.6167, 0.76, 0.5811, 0.7269, 0.1772, 0.7204, 0.1404, 0.7524, 0.09704, 0.7321, 0.8424, 0.1952, 0.8293, 0.2196, 0.8346, 0.2069, 0.8347, 0.207, 0.03366, 0.5644, 0.05122, 0.5227, 0.145, 0.5626, 0.09282, 0.5899, 0.6204, 0.5657, 0.6714, 0.5927, 0.4841, 0.6288, 0.4981, 0.5523, 0.2769, 0.6251, 0.09282, 0.5899, 0.145, 0.5626, 0.2642, 0.5501, 0.391, 0.6119, 0.4981, 0.5523, 0.4841, 0.6288, 0.4348, 0.6589, 0.2769, 0.6251, 0.2642, 0.5501, 0.3699, 0.6102, 0.3253, 0.6562])
me_suzanne.use_remesh_preserve_volume = False
me_suzanne.use_remesh_preserve_attributes = False
me_suzanne.use_mirror_vertex_groups = False
me_suzanne.update()

# ---- objects
ob_body = bpy.data.objects.new('body', me_cube_002)
ob_la1 = bpy.data.objects.new('la1', me_cube_003)
ob_la2 = bpy.data.objects.new('la2', me_cube_004)
ob_ra1 = bpy.data.objects.new('ra1', me_cube_005)
ob_ra2 = bpy.data.objects.new('ra2', me_cube_006)
ob_ll1 = bpy.data.objects.new('ll1', me_cube_007)
ob_ll2 = bpy.data.objects.new('ll2', me_cube_008)
ob_rl1 = bpy.data.objects.new('rl1', me_cube_009)
ob_rl2 = bpy.data.objects.new('rl2', me_cube_010)
ob_head = bpy.data.objects.new('head', me_suzanne)

# ---- transforms, parenting, visibility, modifiers, constraints
ob_body.location = (0.0, 0.0, 4.5)
ob_body.scale = (1.0, 0.5, 1.5)
ob_body.lineart.crease_threshold = 0.0
ob_la1.parent = ob_body
ob_la1.matrix_parent_inverse = Matrix(((1.0, -0.0, 0.0, -0.0), (-0.0, 2.0, -0.0, 0.0), (0.0, -0.0, 0.6667, -3.0), (-0.0, 0.0, -0.0, 1.0)))
ob_la1.location = (1.077, -0.5, 5.365)
ob_la1.rotation_euler = (6.169e-08, -0.8157, -1.428e-07)
ob_la1.scale = (0.5, 0.5, 0.75)
ob_la1.lineart.crease_threshold = 0.0
ob_la2.parent = ob_la1
ob_la2.matrix_parent_inverse = Matrix(((2.0, -0.0, -0.0, -1.955), (-0.0, 2.0, 0.0, 1.0), (-0.0, -0.0, 1.333, -7.687), (-0.0, 0.0, -0.0, 1.0)))
ob_la2.location = (1.477, -0.5, 4.431)
ob_la2.rotation_euler = (5.96e-08, 0.8056, 1.399e-07)
ob_la2.scale = (0.5, 0.5, 0.75)
ob_la2.lineart.crease_threshold = 0.0
ob_ra1.parent = ob_body
ob_ra1.matrix_parent_inverse = Matrix(((1.0, -0.0, 0.0, -0.0), (-0.0, 2.0, -0.0, 0.0), (0.0, -0.0, 0.6667, -3.0), (-0.0, 0.0, -0.0, 1.0)))
ob_ra1.location = (-1.11, -0.5, 5.478)
ob_ra1.rotation_euler = (3.402e-08, 0.6469, 1.015e-07)
ob_ra1.scale = (0.5, 0.5, 0.75)
ob_ra1.lineart.crease_threshold = 0.0
ob_ra2.parent = ob_ra1
ob_ra2.matrix_parent_inverse = Matrix(((2.0, -0.0, 0.0, 2.02), (-0.0, 2.0, -0.0, 1.0), (-0.0, 0.0, 1.333, -7.704), (-0.0, 0.0, -0.0, 1.0)))
ob_ra2.location = (-1.472, -0.5, 4.432)
ob_ra2.rotation_euler = (3.167e-08, -0.6279, -9.753e-08)
ob_ra2.scale = (0.5, 0.5, 0.75)
ob_ra2.lineart.crease_threshold = 0.0
ob_ll1.parent = ob_body
ob_ll1.matrix_parent_inverse = Matrix(((1.0, -0.0, 0.0, -0.0), (-0.0, 2.0, -0.0, 0.0), (0.0, -0.0, 0.6667, -3.0), (-0.0, 0.0, -0.0, 1.0)))
ob_ll1.location = (0.4773, -0.5, 3.047)
ob_ll1.rotation_euler = (9.989e-08, -0.9599, -1.919e-07)
ob_ll1.scale = (0.5, 0.5, 0.75)
ob_ll1.lineart.crease_threshold = 0.0
ob_ll2.parent = ob_ll1
ob_ll2.matrix_parent_inverse = Matrix(((2.0, -0.0, -0.0, -0.9547), (-0.0, 2.0, 0.0, 1.0), (-0.0, -0.0, 1.333, -4.062), (-0.0, 0.0, -0.0, 1.0)))
ob_ll2.location = (0.503, -0.5, 1.572)
ob_ll2.rotation_euler = (6.688e-08, 0.8397, 1.498e-07)
ob_ll2.scale = (0.5, 0.5, 0.75)
ob_ll2.lineart.crease_threshold = 0.0
ob_rl1.parent = ob_body
ob_rl1.matrix_parent_inverse = Matrix(((1.0, -0.0, 0.0, -0.0), (-0.0, 2.0, -0.0, 0.0), (0.0, -0.0, 0.6667, -3.0), (-0.0, 0.0, -0.0, 1.0)))
ob_rl1.location = (-0.5228, -0.5, 3.047)
ob_rl1.rotation_euler = (2.378e-08, 0.5555, 8.339e-08)
ob_rl1.scale = (0.5, 0.5, 0.75)
ob_rl1.lineart.crease_threshold = 0.0
ob_rl2.parent = ob_rl1
ob_rl2.matrix_parent_inverse = Matrix(((2.0, -0.0, 0.0, 1.046), (-0.0, 2.0, -0.0, 1.0), (-0.0, 0.0, 1.333, -4.062), (-0.0, 0.0, -0.0, 1.0)))
ob_rl2.location = (-0.4715, -0.5, 1.598)
ob_rl2.rotation_euler = (3.021e-08, -0.6156, -9.502e-08)
ob_rl2.scale = (0.5, 0.5, 0.75)
ob_rl2.lineart.crease_threshold = 0.0
ob_head.parent = ob_body
ob_head.matrix_parent_inverse = Matrix(((1.0, -0.0, 0.0, -0.0), (-0.0, 2.0, -0.0, 0.0), (0.0, -0.0, 0.6667, -3.0), (-0.0, 0.0, -0.0, 1.0)))
ob_head.location = (0.06327, 0.2091, 6.2)
ob_head.rotation_euler = (-0.001595, 0.3169, -0.001479)
ob_head.scale = (1.2, 1.2, 1.2)
ob_head.lineart.crease_threshold = 0.0

# ---- collection membership
col_collection.objects.link(ob_body)
col_collection.objects.link(ob_la1)
col_collection.objects.link(ob_la2)
col_collection.objects.link(ob_ra1)
col_collection.objects.link(ob_ra2)
col_collection.objects.link(ob_ll1)
col_collection.objects.link(ob_ll2)
col_collection.objects.link(ob_rl1)
col_collection.objects.link(ob_rl2)
col_collection.objects.link(ob_head)

# ---- scene / render settings (as saved in the file)
scene.frame_start = 1; scene.frame_end = 40; scene.frame_set(60)
scene.render.engine = 'BLENDER_EEVEE_NEXT'
scene.cycles.use_denoising = False
scene.cycles.samples = 128
scene.cycles.sampling_pattern = 'TABULATED_SOBOL'
scene.cycles.use_adaptive_sampling = False
scene.cycles.use_light_tree = False
scene.view_settings.view_transform = 'Filmic'
bpy.context.view_layer.update()

# ---- added for rendering (the .blend has no active camera and no usable light): camera, sun
cam_auto = bpy.data.cameras.new('AutoCamera')
cam_auto.lens = 50.0
cam_auto.sensor_width = 36.0
cam_auto.clip_end = 1000.0
ob_auto_camera = bpy.data.objects.new('AutoCamera', cam_auto)
scene.collection.objects.link(ob_auto_camera)
ob_auto_camera.location = (9.36361, -11.7698, 11.653)
ob_auto_camera.rotation_euler = (1.09748, -7.21219e-08, 0.694738)
scene.camera = ob_auto_camera
light_auto_sun = bpy.data.lights.new('AutoSun', 'SUN')
light_auto_sun.energy = 3.0
light_auto_sun.angle = 0.0523599
ob_auto_sun = bpy.data.objects.new('AutoSun', light_auto_sun)
scene.collection.objects.link(ob_auto_sun)
ob_auto_sun.rotation_euler = (0.872665, 0.174533, 0.523599)
bpy.context.view_layer.update()
